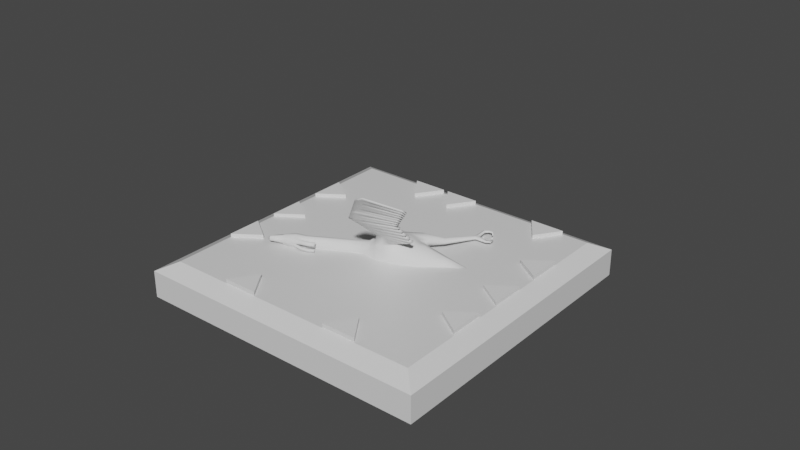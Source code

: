 # Source: bird_4Clue.blend  (saved by Blender 2.81.16; exported with 4.5.12 LTS)
import bpy
from mathutils import Matrix  # noqa: F401  (used for matrix-valued properties, if any)

bpy.ops.wm.read_factory_settings(use_empty=True)
scene = bpy.context.scene
scene.name = 'Scene'

# ---- collections
col_collection = bpy.data.collections.new('Collection'); scene.collection.children.link(col_collection)

# ---- materials (node trees are filled in below, after node groups)
mat_material = bpy.data.materials.new('Material')
mat_material.alpha_threshold = 0.0
mat_material.use_transparent_shadow = False
mat_material.line_color = (0.0, 0.0, 0.0, 1.0)

# ---- material node trees
mat_material.use_nodes = True; mat_material.node_tree.nodes.clear()
_N = mat_material.node_tree.nodes; _L = mat_material.node_tree.links
n0 = _N.new('ShaderNodeOutputMaterial'); n0.name = 'Material Output'; n0.location = (300, 300)
n1 = _N.new('ShaderNodeBsdfPrincipled'); n1.name = 'Principled BSDF'; n1.location = (10, 300)
n1.distribution = 'GGX'
n1.subsurface_method = 'BURLEY'
n1.inputs[2].default_value = 0.4
n1.inputs[3].default_value = 1.45
n1.inputs[27].default_value = (0.0, 0.0, 0.0, 1.0)
n1.inputs[28].default_value = 1.0
_L.new(n1.outputs[0], n0.inputs[0])
n0.is_active_output = True

# ---- world
world_world = bpy.data.worlds.new('World'); scene.world = world_world
world_world.use_nodes = True; world_world.node_tree.nodes.clear()
_N = world_world.node_tree.nodes; _L = world_world.node_tree.links
n0 = _N.new('ShaderNodeOutputWorld'); n0.name = 'World Output'; n0.location = (300, 300)
n1 = _N.new('ShaderNodeBackground'); n1.name = 'Background'; n1.location = (10, 300)
n1.inputs[0].default_value = (0.05088, 0.05088, 0.05088, 1.0)
_L.new(n1.outputs[0], n0.inputs[0])
n0.is_active_output = True
world_world.color = (0.05088, 0.05088, 0.05088)
world_world.use_sun_shadow = False
world_world.sun_shadow_jitter_overblur = 0.0

# ---- meshes
me_cube = bpy.data.meshes.new('Cube')
me_cube.from_pydata([(0.9997, 0.9976, 0.08051), (0.9997, 0.9976, -0.1002), (0.9997, -1.002, 0.08051), (0.9997, -1.002, -0.1002), (-1.0, 0.9976, 0.08051), (-1.0, 0.9976, -0.1002), (-1.0, -1.002, 0.08051), (-1.0, -1.002, -0.1002), (0.8862, -0.8889, 0.1382), (-0.8868, -0.8889, 0.1382), (0.8862, 0.8841, 0.1382), (-0.8868, 0.8841, 0.1382)], [], [(6, 2, 8, 9), (3, 2, 6, 7), (7, 6, 4, 5), (5, 1, 3, 7), (1, 0, 2, 3), (5, 4, 0, 1), (10, 11, 9, 8), (4, 6, 9, 11), (2, 0, 10, 8), (0, 4, 11, 10)])
_uv = me_cube.uv_layers.new(name='UVMap')
_uv.uv.foreach_set('vector', [0.625, 1.0, 0.625, 0.75, 0.625, 0.75, 0.625, 1.0, 0.375, 0.75, 0.625, 0.75, 0.625, 1.0, 0.375, 1.0, 0.375, 0.0, 0.625, 0.0, 0.625, 0.25, 0.375, 0.25, 0.125, 0.5, 0.375, 0.5, 0.375, 0.75, 0.125, 0.75, 0.375, 0.5, 0.625, 0.5, 0.625, 0.75, 0.375, 0.75, 0.375, 0.25, 0.625, 0.25, 0.625, 0.5, 0.375, 0.5, 0.625, 0.5, 0.875, 0.5, 0.875, 0.75, 0.625, 0.75, 0.625, 0.25, 0.625, 0.0, 0.625, 0.0, 0.625, 0.25, 0.625, 0.75, 0.625, 0.5, 0.625, 0.5, 0.625, 0.75, 0.625, 0.5, 0.625, 0.25, 0.625, 0.25, 0.625, 0.5])
me_cube.materials.append(mat_material)
me_cube.use_remesh_preserve_volume = False
me_cube.use_remesh_preserve_attributes = False
me_cube.use_mirror_vertex_groups = False
me_cube.update()
me_cube_064 = bpy.data.meshes.new('Cube.064')
me_cube_064.from_pydata([(1.418, 4.462, -1.538), (0.5814, 0.6387, -1.327), (0.7166, 0.2243, -1.43), (0.6548, -0.243, -1.498), (0.534, -0.9749, -1.482), (0.256, -1.676, -1.206), (-0.277, -2.091, -1.329), (-1.103, -2.794, -1.204), (0.3957, 0.7297, -1.622), (0.4332, 0.3507, -1.965), (0.39, -0.2514, -2.171), (0.3079, -0.7603, -2.096), (0.05906, -1.122, -2.125), (-0.2234, -1.597, -1.857), (-1.281, -2.758, -1.493), (0.08898, 0.8961, -1.674), (-0.2359, 0.5596, -1.878), (-0.4546, 0.2624, -2.082), (-0.7904, -0.5369, -2.127), (-1.063, -1.318, -2.045), (-1.18, -1.844, -1.949), (-1.568, -2.745, -1.529), (-0.08612, 0.9969, -1.439), (-0.4674, 0.6385, -1.781), (-0.7007, 0.3402, -1.947), (-1.166, -0.5371, -1.986), (-1.489, -1.278, -1.658), (-1.645, -1.856, -1.514), (-1.777, -2.659, -1.297), (1.255, 4.492, -1.755), (0.9893, 4.564, -1.756), (0.8577, 4.609, -1.618), (-0.7778, 0.4893, -2.68), (-1.063, 0.1969, -2.686), (-3.491, 1.671, -5.844), (-0.8499, 0.5604, -2.59), (-1.135, 0.266, -2.596), (-3.529, 1.71, -5.852), (0.5552, -1.895, -1.536), (0.2373, -1.927, -1.334), (-0.05727, -2.131, -1.426), (0.5803, -1.93, -1.814), (0.2917, -2.006, -1.923), (-0.02895, -2.131, -1.783), (0.05735, 0.4724, -2.029), (0.2565, 0.8033, -1.708), (-1.425, -2.752, -1.511), (-0.6949, -1.727, -1.902), (-0.529, -1.244, -2.184), (-0.305, -0.6579, -2.253), (-0.1131, -0.1622, -2.253), (1.124, 4.527, -1.774), (0.2316, -2.956, -1.461), (0.08891, -2.919, -1.396), (-0.06872, -2.954, -1.476), (0.2457, -2.98, -1.662), (0.1135, -2.959, -1.727), (-0.0498, -2.953, -1.64), (0.82, -4.563, -1.278), (0.7157, -4.581, -1.243), (0.6381, -4.625, -1.289), (0.838, -4.571, -1.399), (0.745, -4.596, -1.442), (0.6471, -4.625, -1.394), (0.8895, -5.562, -1.191), (0.893, -5.547, -1.187), (0.8938, -5.534, -1.192), (0.9056, -5.578, -1.338), (0.9104, -5.563, -1.345), (0.9115, -5.546, -1.337), (0.7534, -4.822, -1.368), (0.8427, -4.776, -1.419), (0.814, -4.762, -1.219), (0.7461, -4.821, -1.262), (0.9294, -4.732, -1.378), (0.912, -4.725, -1.257), (1.155, -5.189, -1.449), (1.15, -5.128, -1.029), (1.26, -5.133, -1.455), (1.208, -5.16, -1.479), (1.117, -5.158, -1.05), (1.199, -5.109, -1.048), (0.1783, -5.054, -1.403), (0.1744, -5.053, -1.33), (0.2975, -5.146, -1.31), (0.3004, -5.148, -1.383), (0.1178, -5.32, -1.384), (0.1165, -5.314, -1.324), (0.2366, -5.272, -1.315), (0.2381, -5.278, -1.375), (0.3495, -5.496, -1.326), (0.348, -5.492, -1.305), (0.3609, -5.447, -1.307), (0.3628, -5.451, -1.329), (-1.192, -2.776, -1.349), (-0.254, -1.84, -1.594), (0.4179, -0.8646, -1.789), (0.5221, -0.247, -1.834), (0.5743, 0.2882, -1.698), (0.4881, 0.6846, -1.475), (1.337, 4.477, -1.647), (-0.04311, -2.131, -1.605), (0.5678, -1.912, -1.675), (-0.05926, -2.954, -1.558), (0.2387, -2.968, -1.561), (0.6426, -4.625, -1.341), (0.829, -4.567, -1.339), (1.253, -5.133, -1.389), (0.9033, -5.575, -1.322), (0.9095, -5.546, -1.321), (0.7498, -4.822, -1.315), (0.9207, -4.729, -1.317), (1.156, -5.173, -1.361), (1.126, -5.158, -1.129), (0.1763, -5.054, -1.366), (0.299, -5.147, -1.346), (0.1171, -5.317, -1.354), (0.2374, -5.275, -1.345), (0.3487, -5.494, -1.315), (0.3618, -5.449, -1.318), (1.215, -5.115, -1.129), (0.8976, -5.536, -1.209), (0.8911, -5.563, -1.206), (0.8352, -4.775, -1.316), (1.2, -5.151, -1.349), (1.17, -5.135, -1.163), (0.9083, -5.56, -1.319), (0.8988, -5.55, -1.213), (1.036, -5.55, -1.439), (1.069, -5.638, -1.438), (1.057, -5.595, -1.459), (1.059, -5.632, -1.389), (1.032, -5.551, -1.386), (1.049, -5.588, -1.377), (1.261, -5.425, -1.451), (1.204, -5.417, -1.426), (1.313, -5.435, -1.425), (1.303, -5.434, -1.365), (1.206, -5.412, -1.35), (1.251, -5.419, -1.337), (1.261, -5.425, -1.093), (1.2, -5.404, -1.01), (1.16, -5.407, -1.032), (1.249, -5.417, -1.023), (1.17, -5.407, -1.1), (1.218, -5.411, -1.125), (1.012, -5.605, -1.096), (0.9942, -5.558, -1.036), (0.9878, -5.529, -1.106), (1.01, -5.563, -1.119), (0.9768, -5.526, -1.054), (1.007, -5.6, -1.046), (-3.933, 1.399, -6.097), (-1.795, 1.603, -3.998), (-3.895, 1.361, -6.089), (-1.878, 1.685, -3.969), (-1.623, 1.947, -3.963), (-1.539, 1.864, -3.991), (1.092, 3.986, -1.679), (0.9279, 4.038, -1.703), (0.8411, 4.072, -1.591), (1.194, 3.962, -1.539), (1.012, 4.011, -1.697), (1.143, 3.974, -1.609), (1.455, 5.059, -1.537), (1.362, 5.088, -1.684), (1.216, 5.136, -1.649), (1.154, 5.171, -1.575), (1.305, 5.103, -1.692), (1.413, 5.066, -1.634), (1.373, 5.852, -1.567), (1.356, 5.853, -1.54), (1.401, 5.844, -1.593), (1.558, 5.816, -1.511), (1.532, 5.818, -1.567), (1.545, 5.816, -1.548), (1.528, 5.872, -1.523), (1.527, 5.855, -1.556), (1.42, 5.897, -1.56), (1.41, 5.91, -1.539), (1.438, 5.861, -1.591), (1.35, 5.476, -1.611), (1.31, 5.484, -1.587), (1.273, 5.498, -1.545), (1.395, 5.464, -1.636), (1.494, 5.458, -1.508), (1.468, 5.459, -1.554), (1.439, 5.468, -1.588), (1.347, 5.086, -1.581), (1.338, 5.087, -1.516), (1.374, 5.498, -1.527), (1.383, 5.492, -1.57), (1.433, 5.476, -1.55), (1.429, 5.482, -1.512), (1.554, 5.857, -1.51), (1.544, 5.851, -1.546), (1.257, 5.22, -1.615), (1.21, 5.237, -1.56), (1.307, 5.203, -1.645), (1.359, 5.186, -1.662), (1.337, 5.216, -1.532), (1.346, 5.21, -1.578), (0.3785, 1.836, -1.647), (0.2656, 1.895, -1.497), (0.5806, 1.739, -1.614), (0.7036, 1.688, -1.426), (0.4867, 1.783, -1.661), (0.6419, 1.714, -1.52), (0.8573, 2.986, -1.66), (0.9638, 2.954, -1.507), (0.7739, 3.016, -1.686), (0.9105, 2.97, -1.584), (0.6842, 3.05, -1.686), (0.5909, 3.092, -1.564), (-1.04, -0.4147, -2.12), (-2.049, -0.9825, -2.635), (-2.698, -0.1876, -4.038), (-2.779, -0.1059, -4.007), (-1.977, -1.052, -2.725), (-0.9085, -0.4562, -2.192), (-1.648, 1.322, -3.735), (-1.502, 1.041, -3.473), (-1.356, 0.7595, -3.211), (-1.21, 0.4782, -2.949), (-1.468, 1.67, -3.689), (-1.314, 1.393, -3.414), (-1.159, 1.115, -3.14), (-1.004, 0.8378, -2.865), (-1.283, 0.5498, -2.871), (-1.432, 0.8335, -3.145), (-1.58, 1.117, -3.42), (-1.729, 1.401, -3.694), (-0.9302, 0.7643, -2.943), (-1.082, 1.039, -3.205), (-1.235, 1.314, -3.467), (-1.387, 1.589, -3.729), (-2.536, -0.3705, -3.75), (-2.415, -0.5183, -3.528), (-2.253, -0.7162, -3.229), (-2.129, -0.8668, -3.003), (-2.202, -0.7956, -2.925), (-2.328, -0.6434, -3.162), (-2.491, -0.444, -3.471), (-2.614, -0.2946, -3.704), (-3.632, 1.391, -5.827), (-3.37, 1.422, -5.566), (-3.107, 1.452, -5.305), (-2.845, 1.482, -5.043), (-2.582, 1.513, -4.782), (-2.32, 1.543, -4.52), (-2.057, 1.573, -4.259), (-2.134, 1.649, -4.235), (-2.391, 1.613, -4.501), (-2.648, 1.578, -4.767), (-2.905, 1.542, -5.033), (-3.162, 1.506, -5.299), (-3.419, 1.471, -5.565), (-3.676, 1.435, -5.831), (-3.247, 1.695, -5.612), (-3.003, 1.719, -5.381), (-2.759, 1.744, -5.149), (-2.515, 1.768, -4.918), (-2.271, 1.792, -4.686), (-2.027, 1.816, -4.454), (-1.783, 1.84, -4.223), (-1.861, 1.918, -4.199), (-2.099, 1.888, -4.435), (-2.338, 1.858, -4.671), (-2.576, 1.829, -4.908), (-2.814, 1.799, -5.144), (-3.053, 1.769, -5.38), (-3.291, 1.74, -5.616), (-3.946, -0.3476, -5.234), (-3.711, -0.317, -5.008), (-3.529, -0.294, -4.834), (-3.296, -0.2638, -4.61), (-3.116, -0.2412, -4.439), (-2.886, -0.2113, -4.218), (-2.961, -0.135, -4.191), (-3.185, -0.1702, -4.416), (-3.359, -0.1982, -4.592), (-3.587, -0.2338, -4.821), (-3.764, -0.2621, -5.0), (-3.993, -0.298, -5.23), (-2.065, -0.9631, -2.665), (-2.177, -0.8263, -2.878), (-1.993, -1.032, -2.754), (-2.103, -0.898, -2.956), (-2.349, -0.6172, -3.203), (-2.47, -0.4702, -3.431), (-2.398, -0.5392, -3.496), (-2.27, -0.6954, -3.261), (-2.758, -0.1298, -3.969), (-2.635, -0.2707, -3.743), (-2.68, -0.2085, -4.005), (-2.555, -0.3496, -3.783), (-2.995, -0.1403, -4.225), (-3.152, -0.1649, -4.383), (-3.086, -0.2373, -4.41), (-2.917, -0.2153, -4.247), (-3.387, -0.2025, -4.62), (-3.559, -0.2294, -4.793), (-3.501, -0.2905, -4.808), (-3.323, -0.2674, -4.636), (-3.786, -0.2657, -5.022), (-3.956, -0.2924, -5.193), (-3.903, -0.3418, -5.192), (-3.737, -0.3204, -5.033), (-4.121, -0.3696, -5.401), (-4.162, -0.3253, -5.401), (-4.348, -0.3545, -5.588), (-4.195, -0.3305, -5.434), (-4.31, -0.3939, -5.582), (-4.154, -0.3738, -5.433), (-1.137, 0.3376, -2.817), (-0.9272, 0.6991, -2.728), (-1.209, 0.4079, -2.734), (-0.854, 0.6268, -2.812), (-2.144, -1.133, -2.852), (-2.216, -1.062, -2.768), (-1.283, 0.6189, -3.08), (-1.082, 0.9765, -3.002), (-1.358, 0.6917, -3.008), (-1.006, 0.9018, -3.074), (-2.286, -0.9591, -3.113), (-2.36, -0.8871, -3.04), (-1.429, 0.9002, -3.342), (-1.236, 1.254, -3.277), (-1.506, 0.9754, -3.282), (-1.159, 1.177, -3.336), (-2.429, -0.7849, -3.375), (-2.505, -0.7113, -3.313), (-1.575, 1.182, -3.604), (-1.391, 1.531, -3.551), (-1.655, 1.259, -3.557), (-1.311, 1.452, -3.598), (-2.571, -0.612, -3.635), (-2.648, -0.5369, -3.584), (-1.803, 1.543, -3.831), (-1.463, 1.727, -3.86), (-1.722, 1.463, -3.866), (-1.546, 1.809, -3.826), (-2.713, -0.4466, -3.891), (-2.792, -0.3678, -3.852), (-1.926, 1.588, -4.128), (-1.661, 1.852, -4.107), (-2.887, -0.367, -4.124), (-2.006, 1.667, -4.102), (-1.742, 1.933, -4.081), (-2.965, -0.2881, -4.096), (-2.188, 1.558, -4.39), (-2.263, 1.631, -4.368), (-1.905, 1.828, -4.339), (-1.98, 1.903, -4.317), (-3.097, -0.3939, -4.325), (-3.169, -0.3202, -4.3), (-2.451, 1.528, -4.651), (-2.52, 1.596, -4.634), (-2.149, 1.804, -4.57), (-2.219, 1.873, -4.553), (-3.301, -0.4208, -4.506), (-3.367, -0.3524, -4.486), (-2.713, 1.497, -4.913), (-2.777, 1.56, -4.9), (-2.393, 1.78, -4.802), (-2.457, 1.844, -4.79), (-3.492, -0.4615, -4.697), (-3.553, -0.3985, -4.682), (-2.976, 1.467, -5.174), (-3.034, 1.524, -5.166), (-2.637, 1.756, -5.033), (-2.695, 1.814, -5.026), (-3.69, -0.4945, -4.878), (-3.746, -0.4369, -4.868), (-3.238, 1.437, -5.435), (-3.291, 1.489, -5.432), (-2.881, 1.731, -5.265), (-2.934, 1.784, -5.262), (-3.889, -0.5324, -5.063), (-3.94, -0.4803, -5.058), (-3.501, 1.406, -5.697), (-3.548, 1.453, -5.698), (-3.125, 1.707, -5.496), (-3.172, 1.755, -5.498), (-4.11, -0.5566, -5.259), (-4.154, -0.5096, -5.257), (-3.805, 1.417, -5.964), (-3.41, 1.725, -5.734), (-3.763, 1.376, -5.958), (-3.369, 1.683, -5.728), (-4.297, -0.5864, -5.435), (-4.337, -0.545, -5.439), (1.242, 4.451, -1.749), (1.4, 4.422, -1.538), (1.115, 4.485, -1.768), (1.321, 4.437, -1.644), (0.9844, 4.521, -1.752), (0.8564, 4.565, -1.616), (0.1757, 3.644, -1.515), (0.2673, 3.604, -1.692), (0.2137, 3.629, -1.499), (0.304, 3.587, -1.676), (0.4433, 4.255, -1.525), (0.4126, 4.27, -1.538), (0.5029, 4.229, -1.715), (0.5325, 4.212, -1.702), (0.279, 3.929, -1.516), (0.3351, 3.904, -1.708), (0.244, 3.944, -1.531), (0.3688, 3.886, -1.694), (1.377, 4.493, -1.176), (0.5367, 0.6724, -0.9285), (0.6383, 0.2834, -0.7311), (0.5545, -0.1674, -0.6022), (0.4266, -0.8939, -0.5232), (0.203, -1.636, -0.7329), (-0.3516, -2.035, -0.6632), (-1.143, -2.764, -0.8486), (0.2925, 0.8076, -0.7007), (0.2467, 0.4914, -0.2999), (0.1483, -0.06912, -0.0124), (0.0752, -0.5848, -0.01789), (-0.1806, -0.9414, 0.01523), (-0.4062, -1.459, -0.2253), (-1.379, -2.684, -0.6153), (-2.184, -4.056, -1.024), (-0.01485, 0.9744, -0.7465), (-0.3829, 0.6705, -0.5654), (-0.6465, 0.4071, -0.3684), (-0.9989, -0.3797, -0.266), (-1.261, -1.169, -0.2758), (-1.364, -1.705, -0.3068), (-1.667, -2.671, -0.6459), (-0.1323, 1.032, -1.027), (-0.586, 0.7279, -0.7224), (-0.8555, 0.4569, -0.5652), (-1.334, -0.4102, -0.4841), (-1.591, -1.201, -0.7483), (-1.722, -1.797, -0.8244), (-1.818, -2.628, -0.9291), (1.171, 4.556, -1.008), (0.9133, 4.621, -1.077), (0.816, 4.64, -1.246), (-1.089, 0.7241, 0.09851), (-1.374, 0.4314, 0.08979), (-1.138, 0.7779, -0.01569), (-1.423, 0.4833, -0.02381), (0.4185, -1.792, -0.3144), (0.1522, -1.863, -0.5732), (-0.1593, -2.054, -0.515), (0.3811, -1.779, -0.03553), (0.07415, -1.842, 0.01905), (-0.2101, -1.994, -0.1657), (-0.1317, 0.615, -0.3414), (0.1394, 0.8916, -0.6616), (-1.523, -2.677, -0.6306), (-0.8783, -1.589, -0.2647), (-0.7694, -1.062, -0.03716), (-0.5552, -0.4692, -0.01882), (-0.3589, 0.0233, -0.05807), (1.04, 4.59, -1.024), (1.431, 4.475, -1.353), (0.5243, -0.9463, -0.9966), (0.2578, -1.685, -0.964), (0.6471, -0.2157, -1.045), (0.7203, 0.2423, -1.075), (0.5953, 0.6387, -1.123), (-1.084, -2.805, -1.02), (-0.2771, -2.088, -0.9899), (-0.1967, 1.074, -1.248), (-1.853, -2.615, -1.122), (-1.765, -1.804, -1.18), (-1.66, -1.231, -1.217), (-1.425, -0.5643, -1.247), (-1.067, 0.1097, -1.264), (-0.7156, 0.6668, -1.272), (0.7658, 4.649, -1.442), (0.09964, -2.857, -0.2817), (-0.02461, -2.833, -0.3818), (-0.1966, -2.858, -0.3334), (0.0686, -2.847, -0.08096), (-0.07427, -2.818, -0.05056), (-0.2142, -2.829, -0.1718), (0.6837, -4.46, -0.06147), (0.5893, -4.486, -0.1148), (0.5029, -4.523, -0.08114), (0.6746, -4.448, 0.06005), (0.5739, -4.467, 0.08532), (0.4885, -4.505, 0.02216), (0.7522, -5.459, 0.03509), (0.7568, -5.444, 0.02958), (0.7567, -5.431, 0.0327), (0.7352, -5.449, 0.1832), (0.7388, -5.433, 0.1879), (0.7419, -5.418, 0.1777), (0.5943, -4.702, 0.05283), (0.6712, -4.646, 0.1136), (0.6871, -4.667, -0.08637), (0.6104, -4.719, -0.05034), (0.7655, -4.608, 0.08606), (0.7753, -4.622, -0.03533), (0.9611, -5.043, 0.2796), (1.05, -5.052, -0.135), (1.063, -4.984, 0.2993), (1.007, -5.008, 0.3161), (1.012, -5.079, -0.1169), (1.094, -5.029, -0.1096), (0.02135, -4.936, -0.001488), (0.03366, -4.947, -0.07262), (0.1564, -5.04, -0.0495), (0.1432, -5.03, 0.02161), (-0.03839, -5.202, 0.01093), (-0.02643, -5.206, -0.04764), (0.09338, -5.164, -0.03655), (0.08167, -5.16, 0.02214), (0.1969, -5.381, 0.03586), (0.2003, -5.381, 0.01408), (0.2131, -5.336, 0.01218), (0.2101, -5.336, 0.03401), (-1.261, -2.724, -0.7319), (-0.3827, -1.743, -0.445), (0.2479, -0.7364, -0.2711), (0.3511, -0.118, -0.3074), (0.4418, 0.3881, -0.5157), (0.4141, 0.7404, -0.8147), (1.274, 4.524, -1.092), (-0.1847, -2.024, -0.3404), (0.3998, -1.786, -0.175), (-0.2054, -2.844, -0.2526), (0.08412, -2.852, -0.1814), (0.4957, -4.514, -0.02949), (0.6792, -4.454, -0.0007108), (1.072, -4.995, 0.2349), (0.7367, -5.449, 0.1661), (0.7434, -5.42, 0.1622), (0.6024, -4.71, 0.001246), (0.7704, -4.615, 0.02537), (0.9815, -5.042, 0.1933), (1.004, -5.066, -0.03972), (0.02751, -4.942, -0.03705), (0.1498, -5.035, -0.01395), (-0.03241, -5.204, -0.01835), (0.08753, -5.162, -0.007206), (0.1986, -5.381, 0.02497), (0.2116, -5.336, 0.02309), (1.092, -5.022, -0.02693), (0.7566, -5.429, 0.05009), (0.7503, -5.457, 0.05069), (0.6864, -4.663, 0.01331), (1.028, -5.021, 0.187), (1.039, -5.037, -0.000293), (0.7425, -5.435, 0.1622), (0.7567, -5.442, 0.05614), (0.8408, -5.403, 0.3038), (0.8712, -5.49, 0.3248), (0.8563, -5.443, 0.3358), (0.8732, -5.492, 0.2747), (0.8484, -5.412, 0.2525), (0.8661, -5.45, 0.253), (1.06, -5.273, 0.3443), (1.01, -5.271, 0.3067), (1.116, -5.287, 0.3323), (1.12, -5.296, 0.2725), (1.028, -5.278, 0.233), (1.075, -5.286, 0.2311), (1.138, -5.333, -0.0004021), (1.098, -5.327, -0.09688), (1.053, -5.327, -0.08432), (1.142, -5.336, -0.0715), (1.049, -5.316, -0.01589), (1.089, -5.315, 0.01941), (0.8917, -5.514, -0.02151), (0.8884, -5.478, -0.09097), (0.8672, -5.438, -0.02998), (0.8849, -5.469, -0.006942), (0.8681, -5.444, -0.08283), (0.8982, -5.517, -0.07169), (1.02, 4.041, -1.033), (0.8552, 4.093, -1.054), (0.7958, 4.106, -1.187), (1.15, 3.996, -1.141), (0.9377, 4.067, -1.037), (1.202, 3.972, -1.336), (0.7734, 4.108, -1.396), (1.085, 4.018, -1.087), (1.425, 5.082, -1.268), (1.302, 5.133, -1.151), (1.169, 5.172, -1.225), (1.125, 5.193, -1.316), (1.246, 5.148, -1.158), (1.446, 5.087, -1.403), (1.103, 5.199, -1.451), (1.362, 5.104, -1.184), (1.353, 5.867, -1.388), (1.342, 5.863, -1.418), (1.375, 5.864, -1.356), (1.342, 5.856, -1.48), (1.545, 5.826, -1.395), (1.507, 5.836, -1.348), (1.556, 5.826, -1.453), (1.524, 5.832, -1.362), (1.514, 5.883, -1.4), (1.524, 5.883, -1.461), (1.506, 5.871, -1.365), (1.401, 5.911, -1.392), (1.397, 5.921, -1.416), (1.402, 5.924, -1.479), (1.411, 5.881, -1.352), (1.314, 5.503, -1.288), (1.28, 5.507, -1.322), (1.254, 5.513, -1.373), (1.244, 5.506, -1.461), (1.352, 5.496, -1.252), (1.477, 5.471, -1.354), (1.441, 5.479, -1.314), (1.502, 5.463, -1.429), (1.406, 5.493, -1.29), (1.325, 5.09, -1.417), (1.31, 5.114, -1.254), (1.316, 5.103, -1.318), (1.364, 5.507, -1.448), (1.356, 5.512, -1.367), (1.356, 5.513, -1.323), (1.425, 5.486, -1.439), (1.409, 5.494, -1.329), (1.412, 5.494, -1.367), (1.542, 5.866, -1.404), (1.524, 5.865, -1.37), (1.552, 5.866, -1.457), (1.217, 5.25, -1.263), (1.185, 5.257, -1.329), (1.162, 5.267, -1.45), (1.26, 5.239, -1.22), (1.306, 5.226, -1.189), (1.323, 5.225, -1.428), (1.313, 5.233, -1.324), (1.312, 5.235, -1.277), (0.2909, 1.902, -0.8645), (0.2148, 1.934, -1.043), (0.4933, 1.805, -0.8354), (0.6538, 1.725, -0.9807), (0.3924, 1.854, -0.8186), (0.7064, 1.696, -1.199), (0.1832, 1.949, -1.279), (0.5733, 1.765, -0.9081), (0.7763, 3.047, -0.937), (0.9131, 2.992, -1.055), (0.6898, 3.079, -0.935), (0.9673, 2.965, -1.277), (0.5172, 3.134, -1.342), (0.8446, 3.019, -0.996), (0.6029, 3.112, -0.9605), (0.5395, 3.131, -1.105), (-1.238, -0.265, -0.3477), (-2.346, -0.7583, 0.01918), (-2.297, -0.8102, 0.1328), (-1.127, -0.2915, -0.2427), (-1.569, 0.7496, 0.2632), (-1.55, 1.41, 0.3524), (-1.344, 1.094, 0.1683), (-1.623, 0.8058, 0.1604), (-1.823, 1.128, 0.3446), (-1.29, 1.036, 0.2716), (-1.491, 1.348, 0.4446), (-1.472, 0.5905, 0.1765), (-1.241, 0.9359, 0.07632), (-1.523, 0.6446, 0.06829), (-1.19, 0.88, 0.185), (-2.54, -0.8181, 0.1234), (-1.667, 0.9086, 0.3499), (-1.447, 1.252, 0.2604), (-1.723, 0.9671, 0.2525), (-1.391, 1.192, 0.3581), (-2.737, -0.6029, 0.3245), (-1.653, 1.568, 0.4444), (1.159, 4.514, -1.01), (1.359, 4.453, -1.173), (1.032, 4.548, -1.025), (1.413, 4.434, -1.352), (0.7664, 4.605, -1.438), (1.259, 4.483, -1.091), (0.9086, 4.578, -1.076), (0.8144, 4.597, -1.241), (0.1555, 3.659, -1.335), (0.2053, 3.651, -1.139), (0.1959, 3.642, -1.34), (0.2443, 3.632, -1.143), (0.4257, 4.268, -1.368), (0.3932, 4.285, -1.365), (0.4418, 4.275, -1.168), (0.473, 4.257, -1.171), (0.2613, 3.942, -1.358), (0.2735, 3.95, -1.158), (0.2242, 3.959, -1.354), (0.3092, 3.931, -1.161)], [(674, 658), (660, 657), (446, 444), (668, 666), (672, 669), (671, 673)], [(463, 462, 4, 5), (464, 465, 2, 3), (468, 463, 5, 6), (462, 464, 3, 4), (465, 466, 1, 2), (467, 468, 6, 7), (21, 28, 425), (96, 97, 10, 11), (98, 99, 8, 9), (94, 95, 13, 14), (95, 6, 40, 101), (97, 98, 9, 10), (44, 45, 15, 16), (46, 47, 20, 21), (48, 49, 18, 19), (50, 44, 16, 17), (14, 425, 7, 94), (47, 48, 19, 20), (49, 50, 17, 18), (21, 20, 27, 28), (19, 18, 25, 26), (408, 406, 400, 398), (425, 28, 470), (20, 19, 26, 27), (17, 16, 32, 33), (16, 15, 22, 23), (395, 393, 0, 100), (23, 24, 36, 35), (397, 396, 30, 31), (394, 392, 29, 51), (12, 13, 43, 42), (339, 341, 156, 157), (18, 17, 24, 25), (36, 24, 214, 215), (340, 339, 157, 153), (16, 23, 35, 32), (101, 40, 54, 103), (102, 41, 55, 104), (5, 4, 38, 39), (11, 12, 42, 41), (96, 11, 41, 102), (6, 5, 39, 40), (396, 394, 51, 30), (11, 10, 50, 49), (13, 12, 48, 47), (10, 9, 44, 50), (12, 11, 49, 48), (14, 13, 47, 46), (9, 8, 45, 44), (393, 678, 461, 0), (24, 23, 475, 474), (26, 25, 473, 472), (28, 27, 471, 470), (23, 22, 469, 475), (25, 24, 474, 473), (27, 26, 472, 471), (103, 54, 60, 105), (104, 55, 61, 106), (41, 42, 56, 55), (39, 38, 52, 53), (42, 43, 57, 56), (40, 39, 53, 54), (150, 147, 65, 66), (130, 128, 69, 68), (55, 56, 62, 61), (53, 52, 58, 59), (56, 57, 63, 62), (54, 53, 59, 60), (129, 130, 68, 67), (147, 151, 64, 65), (59, 58, 75, 72), (61, 62, 71, 74), (60, 73, 84, 83), (106, 61, 74, 111), (62, 63, 70, 71), (60, 59, 72, 73), (72, 75, 81, 77), (74, 71, 79, 78), (71, 70, 76, 79), (73, 72, 77, 80), (83, 84, 88, 87), (110, 70, 85, 115), (105, 60, 83, 114), (70, 63, 82, 85), (89, 86, 90, 93), (85, 82, 86, 89), (114, 83, 87, 116), (115, 85, 89, 117), (118, 91, 92, 119), (116, 87, 91, 118), (117, 89, 93, 119), (87, 88, 92, 91), (88, 117, 119, 92), (86, 116, 118, 90), (90, 118, 119, 93), (84, 115, 117, 88), (82, 114, 116, 86), (63, 105, 114, 82), (73, 110, 115, 84), (58, 106, 111, 75), (52, 104, 106, 58), (57, 103, 105, 63), (4, 96, 102, 38), (38, 102, 104, 52), (43, 101, 103, 57), (392, 395, 100, 29), (3, 2, 98, 97), (13, 95, 101, 43), (7, 6, 95, 94), (2, 1, 99, 98), (4, 3, 97, 96), (137, 139, 124, 107), (138, 112, 124, 139), (68, 69, 109, 126), (135, 76, 112, 138), (110, 112, 76, 70), (124, 112, 110, 123), (124, 123, 111, 107), (78, 107, 111, 74), (136, 137, 107, 78), (68, 126, 108, 67), (111, 120, 81, 75), (120, 111, 123, 125), (113, 125, 123, 110), (80, 113, 110, 73), (144, 145, 125, 113), (140, 120, 125, 145), (142, 144, 113, 80), (65, 127, 121, 66), (65, 64, 122, 127), (146, 122, 64, 151), (67, 108, 131, 129), (69, 128, 132, 109), (109, 132, 133, 126), (108, 126, 133, 131), (136, 134, 130, 129), (134, 135, 128, 130), (79, 76, 135, 134), (78, 79, 134, 136), (129, 131, 137, 136), (128, 135, 138, 132), (132, 138, 139, 133), (131, 133, 139, 137), (120, 140, 143, 81), (150, 148, 144, 142), (146, 140, 145, 149), (148, 149, 145, 144), (77, 81, 143, 141), (80, 77, 141, 142), (121, 127, 149, 148), (122, 146, 149, 127), (66, 121, 148, 150), (140, 146, 151, 143), (141, 143, 151, 147), (142, 141, 147, 150), (387, 386, 152, 37), (341, 338, 155, 156), (389, 387, 37, 34), (24, 17, 219, 214), (388, 389, 34, 154), (208, 211, 163, 158), (209, 648, 582, 161), (212, 210, 162, 159), (210, 208, 158, 162), (213, 212, 159, 160), (211, 209, 161, 163), (649, 213, 160, 583), (476, 31, 167, 591), (51, 29, 165, 168), (100, 0, 164, 169), (30, 51, 168, 166), (29, 100, 169, 165), (0, 461, 590, 164), (31, 30, 166, 167), (182, 181, 172, 170), (183, 182, 170, 171), (611, 183, 171, 596), (199, 198, 168, 165), (186, 185, 173, 175), (185, 615, 599, 173), (187, 186, 175, 174), (195, 194, 176, 177), (194, 628, 602, 176), (171, 170, 178, 179), (172, 181, 184, 180), (596, 171, 179, 606), (631, 197, 183, 611), (197, 196, 182, 183), (196, 198, 181, 182), (165, 169, 186, 187), (164, 590, 615, 185), (169, 164, 185, 186), (620, 606, 179, 190), (200, 201, 188, 189), (199, 201, 191, 184), (179, 178, 191, 190), (634, 620, 190, 200), (172, 180, 178, 170), (184, 191, 178, 180), (187, 192, 188, 165), (617, 189, 193, 623), (189, 188, 192, 193), (602, 623, 193, 176), (176, 193, 192, 177), (187, 174, 177, 192), (173, 599, 628, 194), (175, 173, 194, 195), (175, 195, 177, 174), (617, 634, 200, 189), (165, 188, 201, 199), (190, 191, 201, 200), (166, 168, 198, 196), (167, 166, 196, 197), (591, 167, 197, 631), (184, 181, 198, 199), (469, 22, 203, 643), (99, 1, 205, 207), (22, 15, 202, 203), (45, 8, 204, 206), (15, 45, 206, 202), (1, 466, 642, 205), (8, 99, 207, 204), (643, 203, 213, 649), (207, 205, 209, 211), (203, 202, 212, 213), (206, 204, 208, 210), (202, 206, 210, 212), (205, 642, 648, 209), (204, 207, 211, 208), (214, 219, 218, 215), (17, 33, 218, 219), (313, 311, 257, 244), (347, 155, 217, 349), (228, 223, 239, 240), (154, 34, 37, 152), (334, 230, 242, 337), (322, 228, 240, 325), (218, 33, 36, 215), (325, 324, 238, 241), (337, 336, 236, 243), (315, 316, 228, 227), (321, 322, 229, 226), (327, 328, 230, 225), (333, 334, 231, 224), (314, 317, 232, 223), (320, 323, 233, 222), (326, 329, 234, 221), (332, 335, 235, 220), (285, 287, 223, 228), (320, 222, 238, 324), (332, 220, 236, 336), (317, 315, 227, 232), (323, 321, 226, 233), (329, 327, 225, 234), (335, 333, 224, 235), (369, 254, 281, 373), (357, 252, 279, 361), (344, 250, 277, 346), (356, 248, 275, 360), (368, 246, 273, 372), (349, 346, 277, 278), (361, 360, 275, 280), (373, 372, 273, 282), (344, 345, 264, 250), (350, 352, 263, 249), (356, 358, 262, 248), (362, 364, 261, 247), (368, 370, 260, 246), (374, 376, 259, 245), (380, 382, 258, 244), (345, 348, 265, 264), (352, 353, 266, 263), (358, 359, 267, 262), (364, 365, 268, 261), (370, 371, 269, 260), (376, 377, 270, 259), (382, 383, 271, 258), (348, 347, 251, 265), (353, 351, 252, 266), (359, 357, 253, 267), (365, 363, 254, 268), (371, 369, 255, 269), (377, 375, 256, 270), (383, 381, 257, 271), (36, 33, 286, 284), (314, 223, 287, 318), (316, 319, 285, 228), (318, 319, 284, 286), (242, 230, 221, 237), (241, 238, 222, 229), (291, 288, 229, 222), (221, 230, 289, 290), (326, 330, 291, 222), (328, 229, 288, 331), (330, 290, 289, 331), (217, 155, 153, 216), (243, 236, 220, 231), (340, 153, 294, 342), (292, 294, 153, 155), (295, 293, 231, 220), (338, 343, 292, 155), (342, 294, 292, 343), (279, 252, 249, 276), (297, 298, 249, 252), (278, 277, 250, 251), (251, 250, 299, 296), (350, 249, 298, 354), (351, 355, 297, 252), (354, 355, 296, 299), (281, 254, 247, 274), (301, 302, 247, 254), (300, 303, 248, 253), (280, 275, 248, 253), (362, 247, 302, 366), (363, 367, 301, 254), (366, 367, 300, 303), (283, 256, 245, 272), (245, 256, 305, 306), (282, 273, 246, 255), (307, 304, 255, 246), (374, 245, 306, 378), (375, 379, 305, 256), (378, 379, 304, 307), (380, 244, 308, 384), (309, 308, 244, 257), (385, 384, 308, 309), (381, 256, 283, 385), (310, 312, 154, 152), (388, 154, 312, 390), (386, 257, 311, 391), (390, 312, 310, 391), (287, 285, 319, 318), (36, 284, 319, 316), (33, 314, 318, 286), (32, 35, 315, 317), (33, 32, 317, 314), (35, 36, 316, 315), (232, 227, 321, 323), (223, 320, 324, 239), (223, 232, 323, 320), (227, 228, 322, 321), (240, 239, 324, 325), (229, 322, 325, 241), (291, 330, 331, 288), (230, 328, 331, 289), (221, 290, 330, 326), (233, 226, 327, 329), (222, 233, 329, 326), (226, 229, 328, 327), (234, 225, 333, 335), (221, 332, 336, 237), (221, 234, 335, 332), (225, 230, 334, 333), (242, 237, 336, 337), (231, 334, 337, 243), (295, 342, 343, 293), (231, 293, 343, 338), (220, 340, 342, 295), (224, 231, 338, 341), (220, 235, 339, 340), (235, 224, 341, 339), (156, 155, 347, 348), (157, 156, 348, 345), (153, 157, 345, 344), (217, 216, 346, 349), (153, 344, 346, 216), (251, 347, 349, 278), (298, 297, 355, 354), (251, 296, 355, 351), (250, 350, 354, 299), (265, 251, 351, 353), (264, 265, 353, 352), (250, 264, 352, 350), (266, 252, 357, 359), (263, 266, 359, 358), (249, 263, 358, 356), (279, 276, 360, 361), (249, 356, 360, 276), (253, 357, 361, 280), (302, 301, 367, 366), (253, 300, 367, 363), (248, 362, 366, 303), (267, 253, 363, 365), (262, 267, 365, 364), (248, 262, 364, 362), (268, 254, 369, 371), (261, 268, 371, 370), (247, 261, 370, 368), (281, 274, 372, 373), (247, 368, 372, 274), (255, 369, 373, 282), (306, 305, 379, 378), (255, 304, 379, 375), (246, 374, 378, 307), (269, 255, 375, 377), (260, 269, 377, 376), (246, 260, 376, 374), (257, 381, 385, 309), (283, 272, 384, 385), (245, 380, 384, 272), (270, 256, 381, 383), (259, 270, 383, 382), (245, 259, 382, 380), (313, 390, 391, 311), (152, 386, 391, 310), (244, 388, 390, 313), (244, 258, 389, 388), (258, 271, 387, 389), (271, 257, 386, 387), (158, 163, 395, 392), (161, 582, 678, 393), (159, 162, 394, 396), (162, 158, 392, 394), (160, 159, 396, 397), (163, 161, 393, 395), (583, 160, 397, 679), (400, 401, 399, 398), (409, 407, 399, 401), (406, 409, 401, 400), (407, 408, 398, 399), (31, 476, 403, 404), (679, 397, 405, 402), (397, 31, 404, 405), (476, 679, 402, 403), (404, 403, 408, 407), (402, 405, 409, 406), (405, 404, 407, 409), (403, 402, 406, 408), (463, 415, 414, 462), (464, 413, 412, 465), (468, 416, 415, 463), (462, 414, 413, 464), (465, 412, 411, 466), (467, 417, 416, 468), (425, 424, 519, 417), (521, 421, 420, 522), (523, 419, 418, 524), (519, 424, 423, 520), (520, 526, 449, 416), (522, 420, 419, 523), (453, 427, 426, 454), (455, 432, 431, 456), (457, 430, 429, 458), (459, 428, 427, 453), (425, 432, 455, 424), (456, 431, 430, 457), (458, 429, 428, 459), (432, 439, 438, 431), (430, 437, 436, 429), (693, 683, 685, 691), (425, 439, 432), (431, 438, 437, 430), (428, 444, 443, 427), (427, 434, 433, 426), (680, 525, 410, 676), (434, 445, 446, 435), (682, 442, 441, 681), (677, 460, 440, 675), (422, 451, 452, 423), (429, 436, 435, 428), (446, 654, 653, 435), (427, 443, 445, 434), (526, 528, 479, 449), (527, 529, 480, 450), (415, 448, 447, 414), (421, 450, 451, 422), (521, 527, 450, 421), (416, 449, 448, 415), (681, 441, 460, 677), (421, 458, 459, 420), (423, 456, 457, 422), (420, 459, 453, 419), (422, 457, 458, 421), (424, 455, 456, 423), (419, 453, 454, 418), (676, 410, 461, 678), (435, 474, 475, 434), (437, 472, 473, 436), (439, 470, 471, 438), (434, 475, 469, 433), (436, 473, 474, 435), (438, 471, 472, 437), (528, 530, 485, 479), (529, 531, 486, 480), (450, 480, 481, 451), (448, 478, 477, 447), (451, 481, 482, 452), (449, 479, 478, 448), (575, 491, 490, 572), (555, 493, 494, 553), (480, 486, 487, 481), (478, 484, 483, 477), (481, 487, 488, 482), (479, 485, 484, 478), (554, 492, 493, 555), (572, 490, 489, 576), (484, 497, 500, 483), (486, 499, 496, 487), (485, 508, 509, 498), (531, 536, 499, 486), (487, 496, 495, 488), (485, 498, 497, 484), (497, 502, 506, 500), (499, 503, 504, 496), (496, 504, 501, 495), (498, 505, 502, 497), (508, 512, 513, 509), (535, 540, 510, 495), (530, 539, 508, 485), (495, 510, 507, 488), (514, 518, 515, 511), (510, 514, 511, 507), (539, 541, 512, 508), (540, 542, 514, 510), (543, 544, 517, 516), (541, 543, 516, 512), (542, 544, 518, 514), (512, 516, 517, 513), (513, 517, 544, 542), (511, 515, 543, 541), (515, 518, 544, 543), (509, 513, 542, 540), (507, 511, 541, 539), (488, 507, 539, 530), (498, 509, 540, 535), (483, 500, 536, 531), (477, 483, 531, 529), (482, 488, 530, 528), (414, 447, 527, 521), (447, 477, 529, 527), (452, 482, 528, 526), (675, 440, 525, 680), (413, 522, 523, 412), (423, 452, 526, 520), (417, 519, 520, 416), (412, 523, 524, 411), (414, 521, 522, 413), (562, 532, 549, 564), (563, 564, 549, 537), (493, 551, 534, 494), (560, 563, 537, 501), (535, 495, 501, 537), (549, 548, 535, 537), (549, 532, 536, 548), (503, 499, 536, 532), (561, 503, 532, 562), (493, 492, 533, 551), (536, 500, 506, 545), (545, 550, 548, 536), (538, 535, 548, 550), (505, 498, 535, 538), (569, 538, 550, 570), (565, 570, 550, 545), (567, 505, 538, 569), (490, 491, 546, 552), (490, 552, 547, 489), (571, 576, 489, 547), (492, 554, 556, 533), (494, 534, 557, 553), (534, 551, 558, 557), (533, 556, 558, 551), (561, 554, 555, 559), (559, 555, 553, 560), (504, 559, 560, 501), (503, 561, 559, 504), (554, 561, 562, 556), (553, 557, 563, 560), (557, 558, 564, 563), (556, 562, 564, 558), (545, 506, 568, 565), (575, 567, 569, 573), (571, 574, 570, 565), (573, 569, 570, 574), (502, 566, 568, 506), (505, 567, 566, 502), (546, 573, 574, 552), (547, 552, 574, 571), (491, 575, 573, 546), (565, 568, 576, 571), (566, 572, 576, 568), (567, 575, 572, 566), (435, 653, 656, 428), (645, 577, 584, 650), (646, 580, 582, 648), (651, 578, 581, 647), (647, 581, 577, 645), (652, 579, 578, 651), (650, 584, 580, 646), (649, 583, 579, 652), (476, 591, 588, 442), (460, 589, 586, 440), (525, 592, 585, 410), (441, 587, 589, 460), (440, 586, 592, 525), (410, 585, 590, 461), (442, 588, 587, 441), (609, 593, 595, 608), (610, 594, 593, 609), (611, 596, 594, 610), (633, 586, 589, 632), (614, 600, 597, 613), (613, 597, 599, 615), (616, 598, 600, 614), (627, 603, 601, 626), (626, 601, 602, 628), (594, 605, 604, 593), (595, 607, 612, 608), (596, 606, 605, 594), (631, 611, 610, 630), (630, 610, 609, 629), (629, 609, 608, 632), (586, 616, 614, 592), (585, 613, 615, 590), (592, 614, 613, 585), (620, 621, 605, 606), (635, 619, 618, 636), (633, 612, 622, 636), (605, 621, 622, 604), (634, 635, 621, 620), (595, 593, 604, 607), (612, 607, 604, 622), (616, 586, 618, 624), (617, 623, 625, 619), (619, 625, 624, 618), (602, 601, 625, 623), (601, 603, 624, 625), (616, 624, 603, 598), (597, 626, 628, 599), (600, 627, 626, 597), (600, 598, 603, 627), (617, 619, 635, 634), (586, 633, 636, 618), (621, 635, 636, 622), (587, 629, 632, 589), (588, 630, 629, 587), (591, 631, 630, 588), (612, 633, 632, 608), (469, 643, 638, 433), (524, 644, 640, 411), (433, 638, 637, 426), (454, 641, 639, 418), (426, 637, 641, 454), (411, 640, 642, 466), (418, 639, 644, 524), (643, 649, 652, 638), (644, 650, 646, 640), (638, 652, 651, 637), (641, 647, 645, 639), (637, 651, 647, 641), (640, 646, 648, 642), (639, 645, 650, 644), (428, 656, 655, 444), (665, 659, 660, 666), (670, 658, 661, 671), (664, 657, 662, 667), (667, 662, 659, 665), (672, 663, 658, 670), (443, 667, 665, 445), (444, 664, 667, 443), (445, 665, 666, 446), (662, 672, 670, 659), (659, 670, 671, 660), (577, 675, 680, 584), (580, 676, 678, 582), (578, 681, 677, 581), (581, 677, 675, 577), (579, 682, 681, 578), (584, 680, 676, 580), (583, 679, 682, 579), (685, 683, 684, 686), (694, 686, 684, 692), (691, 685, 686, 694), (692, 684, 683, 693), (442, 689, 688, 476), (679, 687, 690, 682), (682, 690, 689, 442), (476, 688, 687, 679), (689, 692, 693, 688), (687, 691, 694, 690), (690, 694, 692, 689), (688, 693, 691, 687), (425, 470, 439), (7, 425, 417, 467), (14, 46, 21, 425)])
me_cube_064.polygons.foreach_set('use_smooth', [1, 1, 1, 1, 1, 1, 1, 1, 1, 1, 1, 1, 1, 1, 1, 1, 1, 1, 1, 1, 1, 0, 1, 1, 1, 1, 1, 1, 1, 1, 1, 1, 1, 1, 1, 1, 1, 1, 1, 1, 1, 1, 1, 1, 1, 1, 1, 1, 1, 1, 1, 1, 1, 1, 1, 1, 1, 1, 1, 1, 1, 1, 1, 1, 1, 1, 1, 1, 1, 1, 1, 1, 1, 1, 1, 1, 1, 1, 1, 1, 1, 1, 1, 1, 1, 1, 1, 1, 1, 1, 1, 1, 1, 1, 1, 1, 1, 1, 1, 1, 1, 1, 1, 1, 1, 1, 1, 1, 1, 1, 1, 1, 1, 1, 1, 1, 1, 1, 1, 1, 1, 1, 1, 1, 1, 1, 1, 1, 1, 1, 1, 1, 1, 1, 1, 1, 1, 1, 1, 1, 1, 1, 1, 1, 1, 1, 1, 1, 1, 1, 1, 1, 1, 1, 1, 1, 1, 1, 1, 1, 1, 1, 1, 1, 1, 1, 1, 1, 1, 1, 1, 1, 1, 1, 1, 1, 1, 1, 1, 1, 1, 1, 1, 1, 1, 1, 1, 1, 1, 1, 1, 1, 1, 1, 1, 1, 1, 1, 1, 1, 1, 1, 1, 1, 1, 1, 1, 1, 1, 1, 1, 1, 1, 1, 1, 1, 1, 1, 1, 1, 1, 1, 1, 1, 1, 1, 1, 1, 1, 1, 1, 1, 1, 1, 1, 1, 1, 1, 1, 1, 1, 1, 1, 1, 1, 1, 1, 1, 1, 1, 1, 1, 1, 1, 1, 1, 1, 1, 1, 1, 1, 1, 1, 1, 1, 1, 1, 1, 1, 1, 1, 1, 1, 1, 1, 1, 1, 1, 1, 1, 1, 1, 1, 1, 1, 1, 1, 1, 1, 1, 1, 1, 1, 1, 1, 1, 1, 1, 1, 1, 1, 1, 1, 1, 1, 1, 1, 1, 1, 1, 1, 0, 1, 1, 1, 1, 1, 1, 1, 1, 1, 1, 1, 1, 1, 1, 1, 1, 1, 1, 1, 1, 1, 1, 1, 1, 1, 1, 1, 1, 1, 1, 1, 1, 1, 1, 1, 1, 1, 1, 1, 1, 1, 1, 1, 1, 1, 1, 1, 1, 1, 1, 1, 1, 1, 1, 1, 1, 1, 1, 1, 1, 1, 1, 1, 1, 1, 1, 1, 1, 1, 1, 1, 1, 1, 1, 1, 1, 1, 1, 1, 1, 1, 1, 1, 1, 1, 1, 1, 1, 1, 1, 1, 1, 1, 1, 1, 1, 1, 1, 1, 1, 1, 1, 1, 1, 1, 1, 1, 1, 1, 1, 1, 0, 1, 1, 1, 0, 1, 1, 1, 1, 1, 1, 1, 1, 1, 1, 1, 1, 1, 1, 1, 1, 1, 1, 1, 1, 1, 0, 1, 1, 1, 1, 1, 1, 1, 1, 1, 1, 1, 1, 1, 1, 1, 1, 1, 1, 1, 1, 1, 1, 1, 1, 1, 1, 1, 1, 1, 1, 1, 1, 1, 1, 1, 1, 1, 1, 1, 1, 1, 1, 1, 1, 1, 1, 1, 1, 1, 1, 1, 1, 1, 1, 1, 1, 1, 1, 1, 1, 1, 1, 1, 1, 1, 1, 1, 1, 1, 1, 1, 1, 1, 1, 1, 1, 1, 1, 1, 1, 1, 1, 1, 1, 1, 1, 1, 1, 1, 1, 1, 1, 1, 1, 1, 1, 1, 1, 1, 1, 1, 1, 1, 1, 1, 1, 1, 1, 1, 1, 1, 1, 1, 1, 1, 1, 1, 1, 1, 1, 1, 1, 1, 1, 1, 1, 1, 1, 1, 1, 1, 1, 1, 1, 1, 1, 1, 1, 1, 1, 1, 1, 1, 1, 1, 1, 1, 1, 1, 1, 1, 1, 1, 1, 1, 1, 1, 1, 1, 1, 1, 1, 1, 1, 1, 1, 1, 1, 1, 1, 1, 1, 1, 1, 1, 1, 1, 1, 1, 1, 1, 1, 1, 1, 1, 1, 1, 1, 1, 1, 1, 1, 1, 1, 1, 1, 1, 1, 1, 1, 1, 1, 1, 1, 1, 1, 1, 1, 1, 1, 1, 1, 1, 1, 1, 1, 1, 1, 1, 1, 1, 1, 1, 1, 1, 1, 0, 1, 1, 1, 0, 1, 1, 1])
_uv = me_cube_064.uv_layers.new(name='UVMap')
_uv.uv.foreach_set('vector', [0.6875, 0.375, 0.6875, 0.5, 0.625, 0.5, 0.625, 0.375, 0.6875, 0.625, 0.6875, 0.75, 0.625, 0.75, 0.625, 0.625, 0.6875, 0.25, 0.6875, 0.375, 0.625, 0.375, 0.625, 0.25, 0.6875, 0.5, 0.6875, 0.625, 0.625, 0.625, 0.625, 0.5, 0.6875, 0.75, 0.6875, 0.875, 0.625, 0.875, 0.625, 0.75, 0.6875, 0.125, 0.6875, 0.25, 0.625, 0.25, 0.625, 0.125, 0.375, 0.125, 0.25, 0.125, 0.3125, 0.0, 0.5625, 0.5, 0.5625, 0.625, 0.5, 0.625, 0.5, 0.5, 0.5625, 0.75, 0.5625, 0.875, 0.5, 0.875, 0.5, 0.75, 0.5625, 0.125, 0.5625, 0.25, 0.5, 0.25, 0.5, 0.125, 0.5625, 0.25, 0.625, 0.25, 0.625, 0.25, 0.5625, 0.25, 0.5625, 0.625, 0.5625, 0.75, 0.5, 0.75, 0.5, 0.625, 0.4375, 0.75, 0.4375, 0.875, 0.375, 0.875, 0.375, 0.75, 0.4375, 0.125, 0.4375, 0.25, 0.375, 0.25, 0.375, 0.125, 0.4375, 0.375, 0.4375, 0.5, 0.375, 0.5, 0.375, 0.375, 0.4375, 0.625, 0.4375, 0.75, 0.375, 0.75, 0.375, 0.625, 0.5, 0.125, 0.5625, 0.0, 0.625, 0.125, 0.5625, 0.125, 0.4375, 0.25, 0.4375, 0.375, 0.375, 0.375, 0.375, 0.25, 0.4375, 0.5, 0.4375, 0.625, 0.375, 0.625, 0.375, 0.5, 0.375, 0.125, 0.375, 0.25, 0.25, 0.25, 0.25, 0.125, 0.375, 0.375, 0.375, 0.5, 0.25, 0.5, 0.25, 0.375, 0.0, 0.0, 0.0, 0.0, 0.0, 0.0, 0.0, 0.0, 0.3125, 0.0, 0.25, 0.125, 0.1875, 0.125, 0.375, 0.25, 0.375, 0.375, 0.25, 0.375, 0.25, 0.25, 0.375, 0.625, 0.375, 0.75, 0.375, 0.75, 0.375, 0.625, 0.375, 0.75, 0.375, 0.875, 0.25, 0.875, 0.25, 0.75, 0.5625, 0.875, 0.625, 0.875, 0.625, 0.875, 0.5625, 0.875, 0.25, 0.75, 0.25, 0.625, 0.25, 0.625, 0.25, 0.75, 0.25, 0.875, 0.375, 0.875, 0.375, 0.875, 0.25, 0.875, 0.4375, 0.875, 0.5, 0.875, 0.5, 0.875, 0.4375, 0.875, 0.5, 0.375, 0.5, 0.25, 0.5, 0.25, 0.5, 0.375, 0.375, 0.75, 0.25, 0.75, 0.25, 0.75, 0.375, 0.75, 0.375, 0.5, 0.375, 0.625, 0.25, 0.625, 0.25, 0.5, 0.25, 0.625, 0.25, 0.625, 0.25, 0.625, 0.25, 0.625, 0.375, 0.625, 0.375, 0.75, 0.375, 0.75, 0.375, 0.625, 0.375, 0.75, 0.25, 0.75, 0.25, 0.75, 0.375, 0.75, 0.5625, 0.25, 0.625, 0.25, 0.625, 0.25, 0.5625, 0.25, 0.5625, 0.5, 0.5, 0.5, 0.5, 0.5, 0.5625, 0.5, 0.625, 0.375, 0.625, 0.5, 0.625, 0.5, 0.625, 0.375, 0.5, 0.5, 0.5, 0.375, 0.5, 0.375, 0.5, 0.5, 0.5625, 0.5, 0.5, 0.5, 0.5, 0.5, 0.5625, 0.5, 0.625, 0.25, 0.625, 0.375, 0.625, 0.375, 0.625, 0.25, 0.375, 0.875, 0.4375, 0.875, 0.4375, 0.875, 0.375, 0.875, 0.5, 0.5, 0.5, 0.625, 0.4375, 0.625, 0.4375, 0.5, 0.5, 0.25, 0.5, 0.375, 0.4375, 0.375, 0.4375, 0.25, 0.5, 0.625, 0.5, 0.75, 0.4375, 0.75, 0.4375, 0.625, 0.5, 0.375, 0.5, 0.5, 0.4375, 0.5, 0.4375, 0.375, 0.5, 0.125, 0.5, 0.25, 0.4375, 0.25, 0.4375, 0.125, 0.5, 0.75, 0.5, 0.875, 0.4375, 0.875, 0.4375, 0.75, 0.625, 0.875, 0.6875, 0.875, 0.6875, 0.875, 0.625, 0.875, 0.25, 0.625, 0.25, 0.75, 0.1875, 0.75, 0.1875, 0.625, 0.25, 0.375, 0.25, 0.5, 0.1875, 0.5, 0.1875, 0.375, 0.25, 0.125, 0.25, 0.25, 0.1875, 0.25, 0.1875, 0.125, 0.25, 0.75, 0.25, 0.875, 0.1875, 0.875, 0.1875, 0.75, 0.25, 0.5, 0.25, 0.625, 0.1875, 0.625, 0.1875, 0.5, 0.25, 0.25, 0.25, 0.375, 0.1875, 0.375, 0.1875, 0.25, 0.5625, 0.25, 0.625, 0.25, 0.625, 0.25, 0.5625, 0.25, 0.5625, 0.5, 0.5, 0.5, 0.5, 0.5, 0.5625, 0.5, 0.5, 0.5, 0.5, 0.375, 0.5, 0.375, 0.5, 0.5, 0.625, 0.375, 0.625, 0.5, 0.625, 0.5, 0.625, 0.375, 0.5, 0.375, 0.5, 0.25, 0.5, 0.25, 0.5, 0.375, 0.625, 0.25, 0.625, 0.375, 0.625, 0.375, 0.625, 0.25, 0.625, 0.25, 0.625, 0.375, 0.625, 0.375, 0.625, 0.25, 0.5, 0.375, 0.5, 0.25, 0.5, 0.25, 0.5, 0.375, 0.5, 0.5, 0.5, 0.375, 0.5, 0.375, 0.5, 0.5, 0.625, 0.375, 0.625, 0.5, 0.625, 0.5, 0.625, 0.375, 0.5, 0.375, 0.5, 0.25, 0.5, 0.25, 0.5, 0.375, 0.625, 0.25, 0.625, 0.375, 0.625, 0.375, 0.625, 0.25, 0.5, 0.5, 0.5, 0.375, 0.5, 0.375, 0.5, 0.5, 0.625, 0.375, 0.625, 0.5, 0.625, 0.5, 0.625, 0.375, 0.625, 0.375, 0.625, 0.5, 0.625, 0.5, 0.625, 0.375, 0.5, 0.5, 0.5, 0.375, 0.5, 0.375, 0.5, 0.5, 0.625, 0.25, 0.625, 0.25, 0.625, 0.25, 0.625, 0.25, 0.5625, 0.5, 0.5, 0.5, 0.5, 0.5, 0.5625, 0.5, 0.5, 0.375, 0.5, 0.25, 0.5, 0.25, 0.5, 0.375, 0.625, 0.25, 0.625, 0.375, 0.625, 0.375, 0.625, 0.25, 0.625, 0.375, 0.625, 0.5, 0.625, 0.5, 0.625, 0.375, 0.5, 0.5, 0.5, 0.375, 0.5, 0.375, 0.5, 0.5, 0.5, 0.375, 0.5, 0.25, 0.5, 0.25, 0.5, 0.375, 0.625, 0.25, 0.625, 0.375, 0.625, 0.375, 0.625, 0.25, 0.625, 0.25, 0.625, 0.25, 0.625, 0.25, 0.625, 0.25, 0.5625, 0.25, 0.5, 0.25, 0.5, 0.25, 0.5625, 0.25, 0.5625, 0.25, 0.625, 0.25, 0.625, 0.25, 0.5625, 0.25, 0.5, 0.25, 0.5, 0.25, 0.5, 0.25, 0.5, 0.25, 0.5, 0.25, 0.5, 0.25, 0.5, 0.25, 0.5, 0.25, 0.5, 0.25, 0.5, 0.25, 0.5, 0.25, 0.5, 0.25, 0.5625, 0.25, 0.625, 0.25, 0.625, 0.25, 0.5625, 0.25, 0.5625, 0.25, 0.5, 0.25, 0.5, 0.25, 0.5625, 0.25, 0.5625, 0.25, 0.625, 0.25, 0.625, 0.25, 0.5625, 0.25, 0.5625, 0.25, 0.625, 0.25, 0.625, 0.25, 0.5625, 0.25, 0.5625, 0.25, 0.5, 0.25, 0.5, 0.25, 0.5625, 0.25, 0.625, 0.25, 0.625, 0.25, 0.625, 0.25, 0.625, 0.25, 0.625, 0.25, 0.5625, 0.25, 0.5625, 0.25, 0.625, 0.25, 0.5, 0.25, 0.5625, 0.25, 0.5625, 0.25, 0.5, 0.25, 0.5, 0.25, 0.5625, 0.25, 0.5625, 0.25, 0.5, 0.25, 0.625, 0.25, 0.5625, 0.25, 0.5625, 0.25, 0.625, 0.25, 0.5, 0.25, 0.5625, 0.25, 0.5625, 0.25, 0.5, 0.25, 0.5, 0.25, 0.5625, 0.25, 0.5625, 0.25, 0.5, 0.25, 0.625, 0.25, 0.5625, 0.25, 0.5625, 0.25, 0.625, 0.25, 0.625, 0.5, 0.5625, 0.5, 0.5625, 0.5, 0.625, 0.5, 0.625, 0.5, 0.5625, 0.5, 0.5625, 0.5, 0.625, 0.5, 0.5, 0.25, 0.5625, 0.25, 0.5625, 0.25, 0.5, 0.25, 0.625, 0.5, 0.5625, 0.5, 0.5625, 0.5, 0.625, 0.5, 0.625, 0.5, 0.5625, 0.5, 0.5625, 0.5, 0.625, 0.5, 0.5, 0.25, 0.5625, 0.25, 0.5625, 0.25, 0.5, 0.25, 0.5, 0.875, 0.5625, 0.875, 0.5625, 0.875, 0.5, 0.875, 0.625, 0.625, 0.625, 0.75, 0.5625, 0.75, 0.5625, 0.625, 0.5, 0.25, 0.5625, 0.25, 0.5625, 0.25, 0.5, 0.25, 0.625, 0.125, 0.625, 0.25, 0.5625, 0.25, 0.5625, 0.125, 0.625, 0.75, 0.625, 0.875, 0.5625, 0.875, 0.5625, 0.75, 0.625, 0.5, 0.625, 0.625, 0.5625, 0.625, 0.5625, 0.5, 0.0, 0.0, 0.0, 0.0, 0.0, 0.0, 0.0, 0.0, 0.0, 0.0, 0.0, 0.0, 0.0, 0.0, 0.0, 0.0, 0.5, 0.375, 0.5, 0.25, 0.0, 0.0, 0.0, 0.0, 0.5, 0.25, 0.5, 0.25, 0.0, 0.0, 0.0, 0.0, 0.5625, 0.25, 0.0, 0.0, 0.5, 0.25, 0.5, 0.25, 0.0, 0.0, 0.0, 0.0, 0.5625, 0.25, 0.0, 0.0, 0.0, 0.0, 0.0, 0.0, 0.0, 0.0, 0.0, 0.0, 0.5, 0.5, 0.0, 0.0, 0.0, 0.0, 0.5, 0.5, 0.5, 0.5, 0.0, 0.0, 0.0, 0.0, 0.5, 0.5, 0.5, 0.375, 0.0, 0.0, 0.0, 0.0, 0.5, 0.5, 0.5625, 0.5, 0.0, 0.0, 0.625, 0.5, 0.625, 0.5, 0.0, 0.0, 0.5625, 0.5, 0.0, 0.0, 0.0, 0.0, 0.0, 0.0, 0.0, 0.0, 0.0, 0.0, 0.5625, 0.25, 0.625, 0.25, 0.0, 0.0, 0.5625, 0.25, 0.625, 0.25, 0.0, 0.0, 0.0, 0.0, 0.0, 0.0, 0.0, 0.0, 0.0, 0.0, 0.0, 0.0, 0.0, 0.0, 0.0, 0.0, 0.625, 0.25, 0.0, 0.0, 0.0, 0.0, 0.625, 0.25, 0.625, 0.375, 0.0, 0.0, 0.0, 0.0, 0.625, 0.25, 0.625, 0.375, 0.625, 0.5, 0.0, 0.0, 0.0, 0.0, 0.0, 0.0, 0.0, 0.0, 0.625, 0.5, 0.625, 0.5, 0.5, 0.5, 0.0, 0.0, 0.0, 0.0, 0.5, 0.5, 0.5, 0.25, 0.5, 0.25, 0.0, 0.0, 0.0, 0.0, 0.0, 0.0, 0.0, 0.0, 0.0, 0.0, 0.0, 0.0, 0.0, 0.0, 0.0, 0.0, 0.0, 0.0, 0.0, 0.0, 0.5, 0.5, 0.5, 0.375, 0.5, 0.375, 0.5, 0.5, 0.5, 0.375, 0.5, 0.25, 0.5, 0.25, 0.5, 0.375, 0.5, 0.375, 0.5, 0.25, 0.5, 0.25, 0.5, 0.375, 0.5, 0.5, 0.5, 0.375, 0.5, 0.375, 0.5, 0.5, 0.5, 0.5, 0.0, 0.0, 0.0, 0.0, 0.5, 0.5, 0.5, 0.25, 0.5, 0.25, 0.0, 0.0, 0.0, 0.0, 0.0, 0.0, 0.0, 0.0, 0.0, 0.0, 0.0, 0.0, 0.0, 0.0, 0.0, 0.0, 0.0, 0.0, 0.0, 0.0, 0.0, 0.0, 0.0, 0.0, 0.625, 0.5, 0.625, 0.5, 0.625, 0.25, 0.0, 0.0, 0.0, 0.0, 0.625, 0.25, 0.0, 0.0, 0.0, 0.0, 0.0, 0.0, 0.0, 0.0, 0.0, 0.0, 0.0, 0.0, 0.0, 0.0, 0.0, 0.0, 0.625, 0.375, 0.625, 0.5, 0.625, 0.5, 0.625, 0.375, 0.625, 0.25, 0.625, 0.375, 0.625, 0.375, 0.625, 0.25, 0.0, 0.0, 0.0, 0.0, 0.0, 0.0, 0.0, 0.0, 0.0, 0.0, 0.0, 0.0, 0.0, 0.0, 0.0, 0.0, 0.625, 0.25, 0.0, 0.0, 0.0, 0.0, 0.625, 0.25, 0.0, 0.0, 0.0, 0.0, 0.625, 0.5, 0.625, 0.5, 0.625, 0.375, 0.625, 0.5, 0.625, 0.5, 0.625, 0.375, 0.625, 0.25, 0.625, 0.375, 0.625, 0.375, 0.625, 0.25, 0.25, 0.75, 0.25, 0.625, 0.25, 0.625, 0.25, 0.75, 0.25, 0.75, 0.25, 0.625, 0.25, 0.625, 0.25, 0.75, 0.375, 0.75, 0.25, 0.75, 0.25, 0.75, 0.375, 0.75, 0.25, 0.625, 0.375, 0.625, 0.375, 0.625, 0.25, 0.625, 0.375, 0.625, 0.375, 0.75, 0.375, 0.75, 0.375, 0.625, 0.5, 0.875, 0.5625, 0.875, 0.5625, 0.875, 0.5, 0.875, 0.625, 0.875, 0.6875, 0.875, 0.6875, 0.875, 0.625, 0.875, 0.375, 0.875, 0.4375, 0.875, 0.4375, 0.875, 0.375, 0.875, 0.4375, 0.875, 0.5, 0.875, 0.5, 0.875, 0.4375, 0.875, 0.25, 0.875, 0.375, 0.875, 0.375, 0.875, 0.25, 0.875, 0.5625, 0.875, 0.625, 0.875, 0.625, 0.875, 0.5625, 0.875, 0.1875, 0.875, 0.25, 0.875, 0.25, 0.875, 0.1875, 0.875, 0.1875, 0.875, 0.25, 0.875, 0.25, 0.875, 0.1875, 0.875, 0.4375, 0.875, 0.5, 0.875, 0.5, 0.875, 0.4375, 0.875, 0.5625, 0.875, 0.625, 0.875, 0.625, 0.875, 0.5625, 0.875, 0.375, 0.875, 0.4375, 0.875, 0.4375, 0.875, 0.375, 0.875, 0.5, 0.875, 0.5625, 0.875, 0.5625, 0.875, 0.5, 0.875, 0.625, 0.875, 0.6875, 0.875, 0.6875, 0.875, 0.625, 0.875, 0.25, 0.875, 0.375, 0.875, 0.375, 0.875, 0.25, 0.875, 0.375, 0.875, 0.4375, 0.875, 0.4375, 0.875, 0.375, 0.875, 0.25, 0.875, 0.375, 0.875, 0.375, 0.875, 0.25, 0.875, 0.1875, 0.875, 0.25, 0.875, 0.25, 0.875, 0.1875, 0.875, 0.2925, 0.5119, 0.4375, 0.875, 0.4375, 0.875, 0.5, 0.875, 0.5625, 0.875, 0.625, 0.875, 0.625, 0.875, 0.5625, 0.875, 0.625, 0.875, 0.6875, 0.875, 0.6875, 0.875, 0.625, 0.875, 0.5, 0.875, 0.5625, 0.875, 0.5625, 0.875, 0.5, 0.875, 0.5625, 0.875, 0.625, 0.875, 0.625, 0.875, 0.5625, 0.875, 0.625, 0.875, 0.6875, 0.875, 0.6875, 0.875, 0.625, 0.875, 0.25, 0.875, 0.375, 0.875, 0.375, 0.875, 0.25, 0.875, 0.4375, 0.875, 0.4375, 0.875, 0.0, 0.0, 0.0, 0.0, 0.1875, 0.875, 0.25, 0.875, 0.25, 0.875, 0.1875, 0.875, 0.1875, 0.875, 0.25, 0.875, 0.25, 0.875, 0.1875, 0.875, 0.25, 0.875, 0.375, 0.875, 0.375, 0.875, 0.25, 0.875, 0.375, 0.875, 0.4375, 0.875, 0.4375, 0.875, 0.375, 0.875, 0.5, 0.875, 0.5625, 0.875, 0.5625, 0.875, 0.5, 0.875, 0.625, 0.875, 0.6875, 0.875, 0.6875, 0.875, 0.625, 0.875, 0.5625, 0.875, 0.625, 0.875, 0.625, 0.875, 0.5625, 0.875, 0.09375, 0.4375, 0.1875, 0.875, 0.25, 0.875, 0.125, 0.4375, 0.1038, 0.3631, 0.1556, 0.3631, 0.0, 0.0, 0.0, 0.0, 0.2925, 0.5119, 0.1556, 0.3631, 0.1875, 0.4375, 0.25, 0.4375, 0.25, 0.875, 0.375, 0.875, 0.1875, 0.4375, 0.125, 0.4375, 0.07781, 0.3631, 0.09375, 0.4375, 0.125, 0.4375, 0.1038, 0.3631, 0.4375, 0.875, 0.0, 0.0, 0.375, 0.875, 0.375, 0.875, 0.0, 0.0, 0.1875, 0.4375, 0.375, 0.875, 0.0, 0.0, 0.5, 0.875, 0.0, 0.0, 0.0, 0.0, 0.5, 0.875, 0.0, 0.0, 0.0, 0.0, 0.0, 0.0, 0.0, 0.0, 0.0, 0.0, 0.0, 0.0, 0.0, 0.0, 0.0, 0.0, 0.6875, 0.875, 0.0, 0.0, 0.0, 0.0, 0.625, 0.875, 0.625, 0.875, 0.0, 0.0, 0.0, 0.0, 0.5625, 0.875, 0.5, 0.875, 0.5, 0.875, 0.5625, 0.875, 0.0, 0.0, 0.625, 0.875, 0.6875, 0.875, 0.6875, 0.875, 0.625, 0.875, 0.5625, 0.875, 0.625, 0.875, 0.625, 0.875, 0.5625, 0.875, 0.5625, 0.875, 0.5625, 0.875, 0.5625, 0.875, 0.5, 0.875, 0.0, 0.0, 0.07781, 0.3631, 0.1038, 0.3631, 0.0, 0.0, 0.5, 0.875, 0.0, 0.0, 0.1556, 0.3631, 0.2925, 0.5119, 0.125, 0.4375, 0.1875, 0.4375, 0.1556, 0.3631, 0.1038, 0.3631, 0.375, 0.875, 0.4375, 0.875, 0.4375, 0.875, 0.375, 0.875, 0.25, 0.875, 0.375, 0.875, 0.375, 0.875, 0.25, 0.875, 0.1875, 0.875, 0.25, 0.875, 0.25, 0.875, 0.1875, 0.875, 0.25, 0.4375, 0.4375, 0.875, 0.4375, 0.875, 0.2925, 0.5119, 0.1875, 0.875, 0.25, 0.875, 0.25, 0.875, 0.1875, 0.875, 0.5625, 0.875, 0.625, 0.875, 0.625, 0.875, 0.5625, 0.875, 0.25, 0.875, 0.375, 0.875, 0.375, 0.875, 0.25, 0.875, 0.4375, 0.875, 0.5, 0.875, 0.5, 0.875, 0.4375, 0.875, 0.375, 0.875, 0.4375, 0.875, 0.4375, 0.875, 0.375, 0.875, 0.625, 0.875, 0.6875, 0.875, 0.6875, 0.875, 0.625, 0.875, 0.5, 0.875, 0.5625, 0.875, 0.5625, 0.875, 0.5, 0.875, 0.1875, 0.875, 0.25, 0.875, 0.25, 0.875, 0.1875, 0.875, 0.5625, 0.875, 0.625, 0.875, 0.625, 0.875, 0.5625, 0.875, 0.25, 0.875, 0.375, 0.875, 0.375, 0.875, 0.25, 0.875, 0.4375, 0.875, 0.5, 0.875, 0.5, 0.875, 0.4375, 0.875, 0.375, 0.875, 0.4375, 0.875, 0.4375, 0.875, 0.375, 0.875, 0.625, 0.875, 0.6875, 0.875, 0.6875, 0.875, 0.625, 0.875, 0.5, 0.875, 0.5625, 0.875, 0.5625, 0.875, 0.5, 0.875, 0.25, 0.625, 0.375, 0.625, 0.375, 0.625, 0.25, 0.625, 0.375, 0.625, 0.375, 0.625, 0.375, 0.625, 0.375, 0.625, 0.0, 0.0, 0.0, 0.0, 0.0, 0.0, 0.375, 0.625, 0.25, 0.625, 0.25, 0.625, 0.25, 0.625, 0.25, 0.625, 0.25, 0.625, 0.375, 0.625, 0.375, 0.625, 0.25, 0.625, 0.0, 0.0, 0.375, 0.75, 0.25, 0.75, 0.0, 0.0, 0.25, 0.625, 0.25, 0.625, 0.25, 0.625, 0.25, 0.625, 0.25, 0.625, 0.25, 0.625, 0.25, 0.625, 0.25, 0.625, 0.375, 0.625, 0.375, 0.625, 0.25, 0.625, 0.25, 0.625, 0.25, 0.625, 0.375, 0.625, 0.375, 0.625, 0.25, 0.625, 0.25, 0.625, 0.375, 0.625, 0.375, 0.625, 0.25, 0.625, 0.25, 0.75, 0.25, 0.625, 0.25, 0.625, 0.25, 0.75, 0.25, 0.75, 0.25, 0.625, 0.25, 0.625, 0.25, 0.75, 0.25, 0.75, 0.25, 0.625, 0.25, 0.625, 0.25, 0.75, 0.25, 0.75, 0.25, 0.625, 0.25, 0.625, 0.25, 0.75, 0.375, 0.625, 0.375, 0.75, 0.375, 0.75, 0.375, 0.625, 0.375, 0.625, 0.375, 0.75, 0.375, 0.75, 0.375, 0.625, 0.375, 0.625, 0.375, 0.75, 0.375, 0.75, 0.375, 0.625, 0.375, 0.625, 0.375, 0.75, 0.375, 0.75, 0.375, 0.625, 0.0, 0.0, 0.0, 0.0, 0.375, 0.625, 0.25, 0.625, 0.375, 0.625, 0.375, 0.625, 0.375, 0.625, 0.375, 0.625, 0.375, 0.625, 0.375, 0.625, 0.375, 0.625, 0.375, 0.625, 0.375, 0.75, 0.25, 0.75, 0.25, 0.75, 0.375, 0.75, 0.375, 0.75, 0.25, 0.75, 0.25, 0.75, 0.375, 0.75, 0.375, 0.75, 0.25, 0.75, 0.25, 0.75, 0.375, 0.75, 0.375, 0.75, 0.25, 0.75, 0.25, 0.75, 0.375, 0.75, 0.25, 0.625, 0.25, 0.625, 0.25, 0.625, 0.25, 0.625, 0.25, 0.625, 0.25, 0.625, 0.25, 0.625, 0.25, 0.625, 0.375, 0.625, 0.375, 0.625, 0.375, 0.625, 0.375, 0.625, 0.375, 0.625, 0.375, 0.625, 0.375, 0.625, 0.375, 0.625, 0.375, 0.625, 0.375, 0.625, 0.375, 0.625, 0.375, 0.625, 0.25, 0.625, 0.375, 0.625, 0.375, 0.625, 0.25, 0.625, 0.25, 0.625, 0.375, 0.625, 0.375, 0.625, 0.25, 0.625, 0.25, 0.625, 0.375, 0.625, 0.375, 0.625, 0.25, 0.625, 0.375, 0.625, 0.375, 0.75, 0.375, 0.75, 0.375, 0.625, 0.375, 0.625, 0.375, 0.75, 0.375, 0.75, 0.375, 0.625, 0.375, 0.625, 0.375, 0.75, 0.375, 0.75, 0.375, 0.625, 0.375, 0.625, 0.375, 0.75, 0.375, 0.75, 0.375, 0.625, 0.375, 0.625, 0.375, 0.75, 0.375, 0.75, 0.375, 0.625, 0.375, 0.625, 0.375, 0.75, 0.375, 0.75, 0.375, 0.625, 0.375, 0.625, 0.375, 0.75, 0.375, 0.75, 0.375, 0.625, 0.375, 0.75, 0.25, 0.75, 0.25, 0.75, 0.375, 0.75, 0.375, 0.75, 0.25, 0.75, 0.25, 0.75, 0.375, 0.75, 0.375, 0.75, 0.25, 0.75, 0.25, 0.75, 0.375, 0.75, 0.375, 0.75, 0.25, 0.75, 0.25, 0.75, 0.375, 0.75, 0.375, 0.75, 0.25, 0.75, 0.25, 0.75, 0.375, 0.75, 0.375, 0.75, 0.25, 0.75, 0.25, 0.75, 0.375, 0.75, 0.375, 0.75, 0.25, 0.75, 0.25, 0.75, 0.375, 0.75, 0.25, 0.75, 0.25, 0.625, 0.25, 0.625, 0.25, 0.75, 0.25, 0.75, 0.25, 0.625, 0.25, 0.625, 0.25, 0.75, 0.25, 0.75, 0.25, 0.625, 0.25, 0.625, 0.25, 0.75, 0.25, 0.75, 0.25, 0.625, 0.25, 0.625, 0.25, 0.75, 0.25, 0.75, 0.25, 0.625, 0.25, 0.625, 0.25, 0.75, 0.25, 0.75, 0.25, 0.625, 0.25, 0.625, 0.25, 0.75, 0.25, 0.75, 0.25, 0.625, 0.25, 0.625, 0.25, 0.75, 0.25, 0.625, 0.375, 0.625, 0.0, 0.0, 0.0, 0.0, 0.375, 0.625, 0.375, 0.625, 0.0, 0.0, 0.0, 0.0, 0.25, 0.625, 0.0, 0.0, 0.0, 0.0, 0.25, 0.625, 0.0, 0.0, 0.0, 0.0, 0.0, 0.0, 0.0, 0.0, 0.25, 0.625, 0.25, 0.625, 0.375, 0.625, 0.375, 0.625, 0.25, 0.625, 0.375, 0.625, 0.375, 0.625, 0.25, 0.625, 0.0, 0.0, 0.0, 0.0, 0.25, 0.625, 0.375, 0.625, 0.375, 0.625, 0.25, 0.625, 0.0, 0.0, 0.0, 0.0, 0.375, 0.625, 0.0, 0.0, 0.0, 0.0, 0.375, 0.625, 0.25, 0.625, 0.25, 0.625, 0.0, 0.0, 0.0, 0.0, 0.0, 0.0, 0.0, 0.0, 0.0, 0.0, 0.0, 0.0, 0.25, 0.625, 0.25, 0.625, 0.375, 0.625, 0.375, 0.625, 0.25, 0.625, 0.375, 0.625, 0.375, 0.625, 0.25, 0.625, 0.375, 0.625, 0.375, 0.625, 0.0, 0.0, 0.0, 0.0, 0.0, 0.0, 0.0, 0.0, 0.375, 0.625, 0.25, 0.625, 0.0, 0.0, 0.0, 0.0, 0.25, 0.625, 0.375, 0.625, 0.25, 0.625, 0.0, 0.0, 0.0, 0.0, 0.25, 0.625, 0.0, 0.0, 0.0, 0.0, 0.0, 0.0, 0.0, 0.0, 0.25, 0.625, 0.25, 0.625, 0.375, 0.625, 0.375, 0.625, 0.0, 0.0, 0.0, 0.0, 0.375, 0.625, 0.25, 0.625, 0.25, 0.625, 0.375, 0.625, 0.375, 0.625, 0.25, 0.625, 0.25, 0.625, 0.375, 0.625, 0.0, 0.0, 0.0, 0.0, 0.375, 0.625, 0.375, 0.625, 0.0, 0.0, 0.0, 0.0, 0.25, 0.625, 0.0, 0.0, 0.0, 0.0, 0.25, 0.625, 0.0, 0.0, 0.0, 0.0, 0.0, 0.0, 0.0, 0.0, 0.25, 0.625, 0.25, 0.625, 0.375, 0.625, 0.375, 0.625, 0.0, 0.0, 0.0, 0.0, 0.375, 0.625, 0.25, 0.625, 0.0, 0.0, 0.0, 0.0, 0.0, 0.0, 0.0, 0.0, 0.25, 0.625, 0.375, 0.625, 0.375, 0.625, 0.0, 0.0, 0.1875, 0.3125, 0.375, 0.625, 0.0, 0.0, 0.0, 0.0, 0.125, 0.3125, 0.0, 0.0, 0.0, 0.0, 0.25, 0.625, 0.0, 0.0, 0.0, 0.0, 0.0, 0.0, 0.0, 0.0, 0.25, 0.625, 0.25, 0.625, 0.375, 0.625, 0.375, 0.625, 0.375, 0.625, 0.25, 0.625, 0.0, 0.0, 0.0, 0.0, 0.25, 0.625, 0.375, 0.625, 0.375, 0.625, 0.25, 0.625, 0.0, 0.0, 0.0, 0.0, 0.25, 0.625, 0.375, 0.625, 0.375, 0.625, 0.375, 0.625, 0.0, 0.0, 0.0, 0.0, 0.25, 0.625, 0.0, 0.0, 0.0, 0.0, 0.25, 0.625, 0.0, 0.0, 0.0, 0.0, 0.0, 0.0, 0.0, 0.0, 0.375, 0.625, 0.375, 0.625, 0.0, 0.0, 0.1875, 0.3125, 0.0, 0.0, 0.0, 0.0, 0.375, 0.625, 0.0, 0.0, 0.125, 0.3125, 0.1875, 0.3125, 0.0, 0.0, 0.0, 0.0, 0.125, 0.3125, 0.25, 0.625, 0.25, 0.625, 0.125, 0.3125, 0.0, 0.0, 0.0, 0.0, 0.0, 0.0, 0.0, 0.0, 0.375, 0.625, 0.375, 0.625, 0.0, 0.0, 0.0, 0.0, 0.0, 0.0, 0.0, 0.0, 0.0, 0.0, 0.0, 0.0, 0.0, 0.0, 0.0, 0.0, 0.0, 0.0, 0.0, 0.0, 0.0, 0.0, 0.0, 0.0, 0.0, 0.0, 0.0, 0.0, 0.25, 0.625, 0.0, 0.0, 0.0, 0.0, 0.25, 0.625, 0.375, 0.625, 0.375, 0.625, 0.0, 0.0, 0.0, 0.0, 0.375, 0.75, 0.25, 0.75, 0.25, 0.75, 0.375, 0.75, 0.375, 0.625, 0.375, 0.75, 0.375, 0.75, 0.375, 0.625, 0.25, 0.75, 0.25, 0.625, 0.25, 0.625, 0.25, 0.75, 0.375, 0.75, 0.25, 0.75, 0.25, 0.75, 0.375, 0.75, 0.375, 0.625, 0.375, 0.625, 0.375, 0.625, 0.375, 0.625, 0.375, 0.625, 0.375, 0.75, 0.375, 0.75, 0.375, 0.625, 0.25, 0.75, 0.25, 0.625, 0.25, 0.625, 0.25, 0.75, 0.25, 0.625, 0.375, 0.625, 0.375, 0.625, 0.25, 0.625, 0.25, 0.625, 0.25, 0.625, 0.25, 0.625, 0.25, 0.625, 0.0, 0.0, 0.0, 0.0, 0.0, 0.0, 0.0, 0.0, 0.25, 0.625, 0.25, 0.625, 0.0, 0.0, 0.0, 0.0, 0.375, 0.625, 0.0, 0.0, 0.0, 0.0, 0.375, 0.625, 0.375, 0.75, 0.25, 0.75, 0.25, 0.75, 0.375, 0.75, 0.375, 0.625, 0.375, 0.75, 0.375, 0.75, 0.375, 0.625, 0.25, 0.75, 0.25, 0.625, 0.25, 0.625, 0.25, 0.75, 0.375, 0.75, 0.25, 0.75, 0.25, 0.75, 0.375, 0.75, 0.375, 0.625, 0.375, 0.625, 0.375, 0.625, 0.375, 0.625, 0.375, 0.625, 0.375, 0.75, 0.375, 0.75, 0.375, 0.625, 0.25, 0.75, 0.25, 0.625, 0.25, 0.625, 0.25, 0.75, 0.25, 0.625, 0.375, 0.625, 0.375, 0.625, 0.25, 0.625, 0.25, 0.625, 0.25, 0.625, 0.25, 0.625, 0.25, 0.625, 0.0, 0.0, 0.0, 0.0, 0.0, 0.0, 0.0, 0.0, 0.25, 0.625, 0.0, 0.0, 0.0, 0.0, 0.25, 0.625, 0.375, 0.625, 0.375, 0.625, 0.0, 0.0, 0.0, 0.0, 0.25, 0.75, 0.25, 0.625, 0.25, 0.625, 0.25, 0.75, 0.375, 0.625, 0.375, 0.75, 0.375, 0.75, 0.375, 0.625, 0.375, 0.75, 0.25, 0.75, 0.25, 0.75, 0.375, 0.75, 0.25, 0.75, 0.25, 0.625, 0.25, 0.625, 0.25, 0.75, 0.375, 0.75, 0.25, 0.75, 0.25, 0.75, 0.375, 0.75, 0.375, 0.625, 0.375, 0.75, 0.375, 0.75, 0.375, 0.625, 0.25, 0.625, 0.375, 0.625, 0.375, 0.625, 0.25, 0.625, 0.375, 0.625, 0.375, 0.625, 0.375, 0.625, 0.375, 0.625, 0.25, 0.625, 0.25, 0.625, 0.25, 0.625, 0.25, 0.625, 0.0, 0.0, 0.0, 0.0, 0.0, 0.0, 0.0, 0.0, 0.25, 0.625, 0.0, 0.0, 0.0, 0.0, 0.25, 0.625, 0.375, 0.625, 0.375, 0.625, 0.0, 0.0, 0.0, 0.0, 0.25, 0.75, 0.25, 0.625, 0.25, 0.625, 0.25, 0.75, 0.375, 0.75, 0.25, 0.75, 0.25, 0.75, 0.375, 0.75, 0.375, 0.625, 0.375, 0.75, 0.375, 0.75, 0.375, 0.625, 0.25, 0.75, 0.25, 0.625, 0.25, 0.625, 0.25, 0.75, 0.375, 0.75, 0.25, 0.75, 0.25, 0.75, 0.375, 0.75, 0.375, 0.625, 0.375, 0.75, 0.375, 0.75, 0.375, 0.625, 0.25, 0.625, 0.375, 0.625, 0.375, 0.625, 0.25, 0.625, 0.375, 0.625, 0.375, 0.625, 0.375, 0.625, 0.375, 0.625, 0.25, 0.625, 0.25, 0.625, 0.25, 0.625, 0.25, 0.625, 0.0, 0.0, 0.0, 0.0, 0.0, 0.0, 0.0, 0.0, 0.0, 0.0, 0.0, 0.0, 0.0, 0.0, 0.125, 0.3125, 0.0, 0.0, 0.1875, 0.3125, 0.0, 0.0, 0.0, 0.0, 0.25, 0.75, 0.25, 0.625, 0.25, 0.625, 0.25, 0.75, 0.375, 0.75, 0.25, 0.75, 0.25, 0.75, 0.375, 0.75, 0.375, 0.625, 0.375, 0.75, 0.375, 0.75, 0.375, 0.625, 0.25, 0.75, 0.25, 0.625, 0.25, 0.625, 0.25, 0.75, 0.375, 0.75, 0.25, 0.75, 0.25, 0.75, 0.375, 0.75, 0.375, 0.625, 0.375, 0.75, 0.375, 0.75, 0.375, 0.625, 0.25, 0.625, 0.375, 0.625, 0.375, 0.625, 0.25, 0.625, 0.375, 0.625, 0.375, 0.625, 0.375, 0.625, 0.375, 0.625, 0.25, 0.625, 0.25, 0.625, 0.25, 0.625, 0.25, 0.625, 0.0, 0.0, 0.0, 0.0, 0.0, 0.0, 0.0, 0.0, 0.25, 0.625, 0.0, 0.0, 0.0, 0.0, 0.25, 0.625, 0.375, 0.625, 0.375, 0.625, 0.0, 0.0, 0.0, 0.0, 0.25, 0.75, 0.25, 0.625, 0.25, 0.625, 0.25, 0.75, 0.375, 0.75, 0.25, 0.75, 0.25, 0.75, 0.375, 0.75, 0.375, 0.625, 0.375, 0.75, 0.375, 0.75, 0.375, 0.625, 0.0, 0.0, 0.125, 0.3125, 0.125, 0.3125, 0.0, 0.0, 0.25, 0.625, 0.375, 0.625, 0.1875, 0.3125, 0.125, 0.3125, 0.375, 0.625, 0.375, 0.625, 0.1875, 0.3125, 0.375, 0.625, 0.25, 0.75, 0.25, 0.625, 0.25, 0.625, 0.25, 0.75, 0.375, 0.75, 0.25, 0.75, 0.25, 0.75, 0.375, 0.75, 0.375, 0.625, 0.375, 0.75, 0.375, 0.75, 0.375, 0.625, 0.0, 0.0, 0.0, 0.0, 0.0, 0.0, 0.0, 0.0, 0.0, 0.0, 0.0, 0.0, 0.0, 0.0, 0.0, 0.0, 0.375, 0.625, 0.375, 0.625, 0.0, 0.0, 0.0, 0.0, 0.375, 0.625, 0.375, 0.75, 0.375, 0.75, 0.375, 0.625, 0.375, 0.75, 0.25, 0.75, 0.25, 0.75, 0.375, 0.75, 0.25, 0.75, 0.25, 0.625, 0.25, 0.625, 0.25, 0.75, 0.5, 0.875, 0.5625, 0.875, 0.5625, 0.875, 0.5, 0.875, 0.625, 0.875, 0.6875, 0.875, 0.6875, 0.875, 0.625, 0.875, 0.375, 0.875, 0.4375, 0.875, 0.4375, 0.875, 0.375, 0.875, 0.4375, 0.875, 0.5, 0.875, 0.5, 0.875, 0.4375, 0.875, 0.25, 0.875, 0.375, 0.875, 0.375, 0.875, 0.25, 0.875, 0.5625, 0.875, 0.625, 0.875, 0.625, 0.875, 0.5625, 0.875, 0.1875, 0.875, 0.25, 0.875, 0.25, 0.875, 0.1875, 0.875, 0.1875, 0.875, 0.25, 0.875, 0.25, 0.875, 0.1875, 0.875, 0.25, 0.875, 0.25, 0.875, 0.25, 0.875, 0.25, 0.875, 0.1875, 0.875, 0.25, 0.875, 0.25, 0.875, 0.1875, 0.875, 0.25, 0.875, 0.1875, 0.875, 0.1875, 0.875, 0.25, 0.875, 0.25, 0.875, 0.1875, 0.875, 0.1875, 0.875, 0.25, 0.875, 0.1875, 0.875, 0.25, 0.875, 0.25, 0.875, 0.1875, 0.875, 0.25, 0.875, 0.25, 0.875, 0.25, 0.875, 0.25, 0.875, 0.0, 0.0, 0.0, 0.0, 0.0, 0.0, 0.0, 0.0, 0.25, 0.875, 0.1875, 0.875, 0.1875, 0.875, 0.25, 0.875, 0.1875, 0.875, 0.25, 0.875, 0.25, 0.875, 0.1875, 0.875, 0.25, 0.875, 0.25, 0.875, 0.25, 0.875, 0.25, 0.875, 0.0, 0.0, 0.0, 0.0, 0.0, 0.0, 0.0, 0.0, 0.6875, 0.375, 0.625, 0.375, 0.625, 0.5, 0.6875, 0.5, 0.6875, 0.625, 0.625, 0.625, 0.625, 0.75, 0.6875, 0.75, 0.6875, 0.25, 0.625, 0.25, 0.625, 0.375, 0.6875, 0.375, 0.6875, 0.5, 0.625, 0.5, 0.625, 0.625, 0.6875, 0.625, 0.6875, 0.75, 0.625, 0.75, 0.625, 0.875, 0.6875, 0.875, 0.6875, 0.125, 0.625, 0.125, 0.625, 0.25, 0.6875, 0.25, 0.5625, 0.0, 0.5, 0.125, 0.5625, 0.125, 0.625, 0.125, 0.5625, 0.5, 0.5, 0.5, 0.5, 0.625, 0.5625, 0.625, 0.5625, 0.75, 0.5, 0.75, 0.5, 0.875, 0.5625, 0.875, 0.5625, 0.125, 0.5, 0.125, 0.5, 0.25, 0.5625, 0.25, 0.5625, 0.25, 0.5625, 0.25, 0.625, 0.25, 0.625, 0.25, 0.5625, 0.625, 0.5, 0.625, 0.5, 0.75, 0.5625, 0.75, 0.4375, 0.75, 0.375, 0.75, 0.375, 0.875, 0.4375, 0.875, 0.4375, 0.125, 0.375, 0.125, 0.375, 0.25, 0.4375, 0.25, 0.4375, 0.375, 0.375, 0.375, 0.375, 0.5, 0.4375, 0.5, 0.4375, 0.625, 0.375, 0.625, 0.375, 0.75, 0.4375, 0.75, 0.4375, 0.0, 0.375, 0.125, 0.4375, 0.125, 0.5, 0.125, 0.4375, 0.25, 0.375, 0.25, 0.375, 0.375, 0.4375, 0.375, 0.4375, 0.5, 0.375, 0.5, 0.375, 0.625, 0.4375, 0.625, 0.375, 0.125, 0.25, 0.125, 0.25, 0.25, 0.375, 0.25, 0.375, 0.375, 0.25, 0.375, 0.25, 0.5, 0.375, 0.5, 0.0, 0.0, 0.0, 0.0, 0.0, 0.0, 0.0, 0.0, 0.3125, 0.0, 0.25, 0.125, 0.375, 0.125, 0.375, 0.25, 0.25, 0.25, 0.25, 0.375, 0.375, 0.375, 0.375, 0.625, 0.375, 0.625, 0.375, 0.75, 0.375, 0.75, 0.375, 0.75, 0.25, 0.75, 0.25, 0.875, 0.375, 0.875, 0.5625, 0.875, 0.5625, 0.875, 0.625, 0.875, 0.625, 0.875, 0.25, 0.75, 0.25, 0.75, 0.25, 0.625, 0.25, 0.625, 0.25, 0.875, 0.25, 0.875, 0.375, 0.875, 0.375, 0.875, 0.4375, 0.875, 0.4375, 0.875, 0.5, 0.875, 0.5, 0.875, 0.5, 0.375, 0.5, 0.375, 0.5, 0.25, 0.5, 0.25, 0.375, 0.5, 0.25, 0.5, 0.25, 0.625, 0.375, 0.625, 0.25, 0.625, 0.25, 0.625, 0.25, 0.625, 0.25, 0.625, 0.375, 0.75, 0.375, 0.75, 0.25, 0.75, 0.25, 0.75, 0.5625, 0.25, 0.5625, 0.25, 0.625, 0.25, 0.625, 0.25, 0.5625, 0.5, 0.5625, 0.5, 0.5, 0.5, 0.5, 0.5, 0.625, 0.375, 0.625, 0.375, 0.625, 0.5, 0.625, 0.5, 0.5, 0.5, 0.5, 0.5, 0.5, 0.375, 0.5, 0.375, 0.5625, 0.5, 0.5625, 0.5, 0.5, 0.5, 0.5, 0.5, 0.625, 0.25, 0.625, 0.25, 0.625, 0.375, 0.625, 0.375, 0.375, 0.875, 0.375, 0.875, 0.4375, 0.875, 0.4375, 0.875, 0.5, 0.5, 0.4375, 0.5, 0.4375, 0.625, 0.5, 0.625, 0.5, 0.25, 0.4375, 0.25, 0.4375, 0.375, 0.5, 0.375, 0.5, 0.625, 0.4375, 0.625, 0.4375, 0.75, 0.5, 0.75, 0.5, 0.375, 0.4375, 0.375, 0.4375, 0.5, 0.5, 0.5, 0.5, 0.125, 0.4375, 0.125, 0.4375, 0.25, 0.5, 0.25, 0.5, 0.75, 0.4375, 0.75, 0.4375, 0.875, 0.5, 0.875, 0.625, 0.875, 0.625, 0.875, 0.6875, 0.875, 0.6875, 0.875, 0.25, 0.625, 0.1875, 0.625, 0.1875, 0.75, 0.25, 0.75, 0.25, 0.375, 0.1875, 0.375, 0.1875, 0.5, 0.25, 0.5, 0.25, 0.125, 0.1875, 0.125, 0.1875, 0.25, 0.25, 0.25, 0.25, 0.75, 0.1875, 0.75, 0.1875, 0.875, 0.25, 0.875, 0.25, 0.5, 0.1875, 0.5, 0.1875, 0.625, 0.25, 0.625, 0.25, 0.25, 0.1875, 0.25, 0.1875, 0.375, 0.25, 0.375, 0.5625, 0.25, 0.5625, 0.25, 0.625, 0.25, 0.625, 0.25, 0.5625, 0.5, 0.5625, 0.5, 0.5, 0.5, 0.5, 0.5, 0.5, 0.5, 0.5, 0.5, 0.5, 0.375, 0.5, 0.375, 0.625, 0.375, 0.625, 0.375, 0.625, 0.5, 0.625, 0.5, 0.5, 0.375, 0.5, 0.375, 0.5, 0.25, 0.5, 0.25, 0.625, 0.25, 0.625, 0.25, 0.625, 0.375, 0.625, 0.375, 0.625, 0.25, 0.625, 0.25, 0.625, 0.375, 0.625, 0.375, 0.5, 0.375, 0.5, 0.375, 0.5, 0.25, 0.5, 0.25, 0.5, 0.5, 0.5, 0.5, 0.5, 0.375, 0.5, 0.375, 0.625, 0.375, 0.625, 0.375, 0.625, 0.5, 0.625, 0.5, 0.5, 0.375, 0.5, 0.375, 0.5, 0.25, 0.5, 0.25, 0.625, 0.25, 0.625, 0.25, 0.625, 0.375, 0.625, 0.375, 0.5, 0.5, 0.5, 0.5, 0.5, 0.375, 0.5, 0.375, 0.625, 0.375, 0.625, 0.375, 0.625, 0.5, 0.625, 0.5, 0.625, 0.375, 0.625, 0.375, 0.625, 0.5, 0.625, 0.5, 0.5, 0.5, 0.5, 0.5, 0.5, 0.375, 0.5, 0.375, 0.625, 0.25, 0.625, 0.25, 0.625, 0.25, 0.625, 0.25, 0.5625, 0.5, 0.5625, 0.5, 0.5, 0.5, 0.5, 0.5, 0.5, 0.375, 0.5, 0.375, 0.5, 0.25, 0.5, 0.25, 0.625, 0.25, 0.625, 0.25, 0.625, 0.375, 0.625, 0.375, 0.625, 0.375, 0.625, 0.375, 0.625, 0.5, 0.625, 0.5, 0.5, 0.5, 0.5, 0.5, 0.5, 0.375, 0.5, 0.375, 0.5, 0.375, 0.5, 0.375, 0.5, 0.25, 0.5, 0.25, 0.625, 0.25, 0.625, 0.25, 0.625, 0.375, 0.625, 0.375, 0.625, 0.25, 0.625, 0.25, 0.625, 0.25, 0.625, 0.25, 0.5625, 0.25, 0.5625, 0.25, 0.5, 0.25, 0.5, 0.25, 0.5625, 0.25, 0.5625, 0.25, 0.625, 0.25, 0.625, 0.25, 0.5, 0.25, 0.5, 0.25, 0.5, 0.25, 0.5, 0.25, 0.5, 0.25, 0.5, 0.25, 0.5, 0.25, 0.5, 0.25, 0.5, 0.25, 0.5, 0.25, 0.5, 0.25, 0.5, 0.25, 0.5625, 0.25, 0.5625, 0.25, 0.625, 0.25, 0.625, 0.25, 0.5625, 0.25, 0.5625, 0.25, 0.5, 0.25, 0.5, 0.25, 0.5625, 0.25, 0.5625, 0.25, 0.625, 0.25, 0.625, 0.25, 0.5625, 0.25, 0.5625, 0.25, 0.625, 0.25, 0.625, 0.25, 0.5625, 0.25, 0.5625, 0.25, 0.5, 0.25, 0.5, 0.25, 0.625, 0.25, 0.625, 0.25, 0.625, 0.25, 0.625, 0.25, 0.625, 0.25, 0.625, 0.25, 0.5625, 0.25, 0.5625, 0.25, 0.5, 0.25, 0.5, 0.25, 0.5625, 0.25, 0.5625, 0.25, 0.5, 0.25, 0.5, 0.25, 0.5625, 0.25, 0.5625, 0.25, 0.625, 0.25, 0.625, 0.25, 0.5625, 0.25, 0.5625, 0.25, 0.5, 0.25, 0.5, 0.25, 0.5625, 0.25, 0.5625, 0.25, 0.5, 0.25, 0.5, 0.25, 0.5625, 0.25, 0.5625, 0.25, 0.625, 0.25, 0.625, 0.25, 0.5625, 0.25, 0.5625, 0.25, 0.625, 0.5, 0.625, 0.5, 0.5625, 0.5, 0.5625, 0.5, 0.625, 0.5, 0.625, 0.5, 0.5625, 0.5, 0.5625, 0.5, 0.5, 0.25, 0.5, 0.25, 0.5625, 0.25, 0.5625, 0.25, 0.625, 0.5, 0.625, 0.5, 0.5625, 0.5, 0.5625, 0.5, 0.625, 0.5, 0.625, 0.5, 0.5625, 0.5, 0.5625, 0.5, 0.5, 0.25, 0.5, 0.25, 0.5625, 0.25, 0.5625, 0.25, 0.5, 0.875, 0.5, 0.875, 0.5625, 0.875, 0.5625, 0.875, 0.625, 0.625, 0.5625, 0.625, 0.5625, 0.75, 0.625, 0.75, 0.5, 0.25, 0.5, 0.25, 0.5625, 0.25, 0.5625, 0.25, 0.625, 0.125, 0.5625, 0.125, 0.5625, 0.25, 0.625, 0.25, 0.625, 0.75, 0.5625, 0.75, 0.5625, 0.875, 0.625, 0.875, 0.625, 0.5, 0.5625, 0.5, 0.5625, 0.625, 0.625, 0.625, 0.0, 0.0, 0.0, 0.0, 0.0, 0.0, 0.0, 0.0, 0.0, 0.0, 0.0, 0.0, 0.0, 0.0, 0.0, 0.0, 0.5, 0.375, 0.0, 0.0, 0.0, 0.0, 0.5, 0.25, 0.5, 0.25, 0.0, 0.0, 0.0, 0.0, 0.5, 0.25, 0.5625, 0.25, 0.5, 0.25, 0.5, 0.25, 0.0, 0.0, 0.0, 0.0, 0.0, 0.0, 0.5625, 0.25, 0.0, 0.0, 0.0, 0.0, 0.0, 0.0, 0.0, 0.0, 0.0, 0.0, 0.5, 0.5, 0.5, 0.5, 0.0, 0.0, 0.0, 0.0, 0.5, 0.5, 0.5, 0.5, 0.0, 0.0, 0.0, 0.0, 0.5, 0.375, 0.5, 0.5, 0.0, 0.0, 0.0, 0.0, 0.5625, 0.5, 0.625, 0.5, 0.625, 0.5, 0.0, 0.0, 0.0, 0.0, 0.0, 0.0, 0.0, 0.0, 0.5625, 0.5, 0.0, 0.0, 0.5625, 0.25, 0.0, 0.0, 0.0, 0.0, 0.625, 0.25, 0.625, 0.25, 0.5625, 0.25, 0.0, 0.0, 0.0, 0.0, 0.0, 0.0, 0.0, 0.0, 0.0, 0.0, 0.0, 0.0, 0.0, 0.0, 0.0, 0.0, 0.0, 0.0, 0.625, 0.25, 0.625, 0.25, 0.0, 0.0, 0.0, 0.0, 0.625, 0.375, 0.625, 0.25, 0.0, 0.0, 0.0, 0.0, 0.625, 0.375, 0.0, 0.0, 0.0, 0.0, 0.625, 0.5, 0.0, 0.0, 0.625, 0.5, 0.625, 0.5, 0.0, 0.0, 0.5, 0.5, 0.5, 0.5, 0.0, 0.0, 0.0, 0.0, 0.5, 0.25, 0.0, 0.0, 0.0, 0.0, 0.5, 0.25, 0.0, 0.0, 0.0, 0.0, 0.0, 0.0, 0.0, 0.0, 0.0, 0.0, 0.0, 0.0, 0.0, 0.0, 0.0, 0.0, 0.5, 0.5, 0.5, 0.5, 0.5, 0.375, 0.5, 0.375, 0.5, 0.375, 0.5, 0.375, 0.5, 0.25, 0.5, 0.25, 0.5, 0.375, 0.5, 0.375, 0.5, 0.25, 0.5, 0.25, 0.5, 0.5, 0.5, 0.5, 0.5, 0.375, 0.5, 0.375, 0.5, 0.5, 0.5, 0.5, 0.0, 0.0, 0.0, 0.0, 0.5, 0.25, 0.0, 0.0, 0.0, 0.0, 0.5, 0.25, 0.0, 0.0, 0.0, 0.0, 0.0, 0.0, 0.0, 0.0, 0.0, 0.0, 0.0, 0.0, 0.0, 0.0, 0.0, 0.0, 0.0, 0.0, 0.625, 0.5, 0.625, 0.5, 0.0, 0.0, 0.625, 0.25, 0.625, 0.25, 0.0, 0.0, 0.0, 0.0, 0.0, 0.0, 0.0, 0.0, 0.0, 0.0, 0.0, 0.0, 0.0, 0.0, 0.0, 0.0, 0.0, 0.0, 0.0, 0.0, 0.625, 0.375, 0.625, 0.375, 0.625, 0.5, 0.625, 0.5, 0.625, 0.25, 0.625, 0.25, 0.625, 0.375, 0.625, 0.375, 0.0, 0.0, 0.0, 0.0, 0.0, 0.0, 0.0, 0.0, 0.0, 0.0, 0.0, 0.0, 0.0, 0.0, 0.0, 0.0, 0.625, 0.25, 0.625, 0.25, 0.0, 0.0, 0.0, 0.0, 0.0, 0.0, 0.625, 0.5, 0.625, 0.5, 0.0, 0.0, 0.625, 0.375, 0.625, 0.375, 0.625, 0.5, 0.625, 0.5, 0.625, 0.25, 0.625, 0.25, 0.625, 0.375, 0.625, 0.375, 0.25, 0.625, 0.25, 0.625, 0.375, 0.625, 0.375, 0.625, 0.5, 0.875, 0.5, 0.875, 0.5625, 0.875, 0.5625, 0.875, 0.625, 0.875, 0.625, 0.875, 0.6875, 0.875, 0.6875, 0.875, 0.375, 0.875, 0.375, 0.875, 0.4375, 0.875, 0.4375, 0.875, 0.4375, 0.875, 0.4375, 0.875, 0.5, 0.875, 0.5, 0.875, 0.25, 0.875, 0.25, 0.875, 0.375, 0.875, 0.375, 0.875, 0.5625, 0.875, 0.5625, 0.875, 0.625, 0.875, 0.625, 0.875, 0.1875, 0.875, 0.1875, 0.875, 0.25, 0.875, 0.25, 0.875, 0.1875, 0.875, 0.1875, 0.875, 0.25, 0.875, 0.25, 0.875, 0.4375, 0.875, 0.4375, 0.875, 0.5, 0.875, 0.5, 0.875, 0.5625, 0.875, 0.5625, 0.875, 0.625, 0.875, 0.625, 0.875, 0.375, 0.875, 0.375, 0.875, 0.4375, 0.875, 0.4375, 0.875, 0.5, 0.875, 0.5, 0.875, 0.5625, 0.875, 0.5625, 0.875, 0.625, 0.875, 0.625, 0.875, 0.6875, 0.875, 0.6875, 0.875, 0.25, 0.875, 0.25, 0.875, 0.375, 0.875, 0.375, 0.875, 0.375, 0.875, 0.375, 0.875, 0.4375, 0.875, 0.4375, 0.875, 0.25, 0.875, 0.25, 0.875, 0.375, 0.875, 0.375, 0.875, 0.1875, 0.875, 0.1875, 0.875, 0.25, 0.875, 0.25, 0.875, 0.2925, 0.5119, 0.5, 0.875, 0.4375, 0.875, 0.4375, 0.875, 0.5625, 0.875, 0.5625, 0.875, 0.625, 0.875, 0.625, 0.875, 0.625, 0.875, 0.625, 0.875, 0.6875, 0.875, 0.6875, 0.875, 0.5, 0.875, 0.5, 0.875, 0.5625, 0.875, 0.5625, 0.875, 0.5625, 0.875, 0.5625, 0.875, 0.625, 0.875, 0.625, 0.875, 0.625, 0.875, 0.625, 0.875, 0.6875, 0.875, 0.6875, 0.875, 0.25, 0.875, 0.25, 0.875, 0.375, 0.875, 0.375, 0.875, 0.4375, 0.875, 0.0, 0.0, 0.0, 0.0, 0.4375, 0.875, 0.1875, 0.875, 0.1875, 0.875, 0.25, 0.875, 0.25, 0.875, 0.1875, 0.875, 0.1875, 0.875, 0.25, 0.875, 0.25, 0.875, 0.25, 0.875, 0.25, 0.875, 0.375, 0.875, 0.375, 0.875, 0.375, 0.875, 0.375, 0.875, 0.4375, 0.875, 0.4375, 0.875, 0.5, 0.875, 0.5, 0.875, 0.5625, 0.875, 0.5625, 0.875, 0.625, 0.875, 0.625, 0.875, 0.6875, 0.875, 0.6875, 0.875, 0.5625, 0.875, 0.5625, 0.875, 0.625, 0.875, 0.625, 0.875, 0.09375, 0.4375, 0.125, 0.4375, 0.25, 0.875, 0.1875, 0.875, 0.1038, 0.3631, 0.0, 0.0, 0.0, 0.0, 0.1556, 0.3631, 0.2925, 0.5119, 0.25, 0.4375, 0.1875, 0.4375, 0.1556, 0.3631, 0.25, 0.875, 0.125, 0.4375, 0.1875, 0.4375, 0.375, 0.875, 0.07781, 0.3631, 0.1038, 0.3631, 0.125, 0.4375, 0.09375, 0.4375, 0.4375, 0.875, 0.375, 0.875, 0.375, 0.875, 0.0, 0.0, 0.0, 0.0, 0.0, 0.0, 0.375, 0.875, 0.1875, 0.4375, 0.5, 0.875, 0.5, 0.875, 0.0, 0.0, 0.0, 0.0, 0.0, 0.0, 0.0, 0.0, 0.0, 0.0, 0.0, 0.0, 0.0, 0.0, 0.0, 0.0, 0.0, 0.0, 0.0, 0.0, 0.6875, 0.875, 0.625, 0.875, 0.0, 0.0, 0.0, 0.0, 0.625, 0.875, 0.5625, 0.875, 0.0, 0.0, 0.0, 0.0, 0.5, 0.875, 0.0, 0.0, 0.5625, 0.875, 0.5, 0.875, 0.625, 0.875, 0.625, 0.875, 0.6875, 0.875, 0.6875, 0.875, 0.5625, 0.875, 0.5625, 0.875, 0.625, 0.875, 0.625, 0.875, 0.5625, 0.875, 0.5, 0.875, 0.5625, 0.875, 0.5625, 0.875, 0.0, 0.0, 0.0, 0.0, 0.1038, 0.3631, 0.07781, 0.3631, 0.5, 0.875, 0.2925, 0.5119, 0.1556, 0.3631, 0.0, 0.0, 0.125, 0.4375, 0.1038, 0.3631, 0.1556, 0.3631, 0.1875, 0.4375, 0.375, 0.875, 0.375, 0.875, 0.4375, 0.875, 0.4375, 0.875, 0.25, 0.875, 0.25, 0.875, 0.375, 0.875, 0.375, 0.875, 0.1875, 0.875, 0.1875, 0.875, 0.25, 0.875, 0.25, 0.875, 0.25, 0.4375, 0.2925, 0.5119, 0.4375, 0.875, 0.4375, 0.875, 0.1875, 0.875, 0.1875, 0.875, 0.25, 0.875, 0.25, 0.875, 0.5625, 0.875, 0.5625, 0.875, 0.625, 0.875, 0.625, 0.875, 0.25, 0.875, 0.25, 0.875, 0.375, 0.875, 0.375, 0.875, 0.4375, 0.875, 0.4375, 0.875, 0.5, 0.875, 0.5, 0.875, 0.375, 0.875, 0.375, 0.875, 0.4375, 0.875, 0.4375, 0.875, 0.625, 0.875, 0.625, 0.875, 0.6875, 0.875, 0.6875, 0.875, 0.5, 0.875, 0.5, 0.875, 0.5625, 0.875, 0.5625, 0.875, 0.1875, 0.875, 0.1875, 0.875, 0.25, 0.875, 0.25, 0.875, 0.5625, 0.875, 0.5625, 0.875, 0.625, 0.875, 0.625, 0.875, 0.25, 0.875, 0.25, 0.875, 0.375, 0.875, 0.375, 0.875, 0.4375, 0.875, 0.4375, 0.875, 0.5, 0.875, 0.5, 0.875, 0.375, 0.875, 0.375, 0.875, 0.4375, 0.875, 0.4375, 0.875, 0.625, 0.875, 0.625, 0.875, 0.6875, 0.875, 0.6875, 0.875, 0.5, 0.875, 0.5, 0.875, 0.5625, 0.875, 0.5625, 0.875, 0.375, 0.625, 0.375, 0.625, 0.375, 0.625, 0.375, 0.625, 0.25, 0.75, 0.25, 0.75, 0.25, 0.625, 0.25, 0.625, 0.25, 0.75, 0.25, 0.75, 0.25, 0.625, 0.25, 0.625, 0.375, 0.625, 0.375, 0.625, 0.375, 0.75, 0.375, 0.75, 0.375, 0.75, 0.375, 0.75, 0.25, 0.75, 0.25, 0.75, 0.375, 0.75, 0.375, 0.75, 0.25, 0.75, 0.25, 0.75, 0.375, 0.75, 0.375, 0.75, 0.25, 0.75, 0.25, 0.75, 0.375, 0.625, 0.375, 0.625, 0.375, 0.75, 0.375, 0.75, 0.25, 0.75, 0.25, 0.75, 0.25, 0.625, 0.25, 0.625, 0.375, 0.75, 0.375, 0.75, 0.25, 0.75, 0.25, 0.75, 0.25, 0.75, 0.25, 0.75, 0.25, 0.625, 0.25, 0.625, 0.5, 0.875, 0.5, 0.875, 0.5625, 0.875, 0.5625, 0.875, 0.625, 0.875, 0.625, 0.875, 0.6875, 0.875, 0.6875, 0.875, 0.375, 0.875, 0.375, 0.875, 0.4375, 0.875, 0.4375, 0.875, 0.4375, 0.875, 0.4375, 0.875, 0.5, 0.875, 0.5, 0.875, 0.25, 0.875, 0.25, 0.875, 0.375, 0.875, 0.375, 0.875, 0.5625, 0.875, 0.5625, 0.875, 0.625, 0.875, 0.625, 0.875, 0.1875, 0.875, 0.1875, 0.875, 0.25, 0.875, 0.25, 0.875, 0.1875, 0.875, 0.1875, 0.875, 0.25, 0.875, 0.25, 0.875, 0.25, 0.875, 0.25, 0.875, 0.25, 0.875, 0.25, 0.875, 0.1875, 0.875, 0.1875, 0.875, 0.25, 0.875, 0.25, 0.875, 0.25, 0.875, 0.25, 0.875, 0.1875, 0.875, 0.1875, 0.875, 0.25, 0.875, 0.25, 0.875, 0.1875, 0.875, 0.1875, 0.875, 0.1875, 0.875, 0.1875, 0.875, 0.25, 0.875, 0.25, 0.875, 0.25, 0.875, 0.25, 0.875, 0.25, 0.875, 0.25, 0.875, 0.0, 0.0, 0.0, 0.0, 0.0, 0.0, 0.0, 0.0, 0.25, 0.875, 0.25, 0.875, 0.1875, 0.875, 0.1875, 0.875, 0.1875, 0.875, 0.1875, 0.875, 0.25, 0.875, 0.25, 0.875, 0.25, 0.875, 0.25, 0.875, 0.25, 0.875, 0.25, 0.875, 0.0, 0.0, 0.0, 0.0, 0.0, 0.0, 0.0, 0.0, 0.3125, 0.0, 0.1875, 0.125, 0.25, 0.125, 0.625, 0.125, 0.5625, 0.0, 0.625, 0.125, 0.6875, 0.125, 0.5, 0.125, 0.4375, 0.125, 0.375, 0.125, 0.5625, 0.0])
me_cube_064.use_remesh_fix_poles = True
me_cube_064.use_remesh_preserve_attributes = False
me_cube_064.use_mirror_vertex_groups = False
me_cube_064.update()
me_cube_001 = bpy.data.meshes.new('Cube.001')
me_cube_001.from_pydata([(1.039, -9.265, -1.352), (1.039, -9.265, 0.01368), (0.7254, -7.602, -1.352), (0.7254, -7.602, 0.01368), (2.404, -7.9, -1.352), (2.404, -7.9, 0.01368), (8.134, 2.065, -1.343), (8.134, 2.065, 0.02258), (6.472, 1.751, -1.343), (6.472, 1.751, 0.02258), (6.769, 3.43, -1.343), (6.769, 3.43, 0.02258), (5.898, 4.344, -1.314), (5.898, 4.344, 0.05102), (4.235, 4.03, -1.314), (4.235, 4.03, 0.05102), (4.533, 5.709, -1.314), (4.533, 5.709, 0.05102), (3.67, 6.535, -1.352), (3.67, 6.535, 0.01368), (2.007, 6.221, -1.352), (2.007, 6.221, 0.01368), (2.305, 7.9, -1.352), (2.305, 7.9, 0.01368), (-2.411, 7.915, -1.352), (-2.411, 7.915, 0.01368), (-2.097, 6.252, -1.352), (-2.097, 6.252, 0.01368), (-3.776, 6.55, -1.352), (-3.776, 6.55, 0.01368), (-6.802, 3.441, -1.352), (-6.802, 3.441, 0.01368), (-6.488, 1.778, -1.352), (-6.488, 1.778, 0.01368), (-8.167, 2.076, -1.352), (-8.167, 2.076, 0.01368), (6.561, -3.743, -1.352), (6.561, -3.743, 0.01368), (6.248, -2.08, -1.352), (6.248, -2.08, 0.01368), (7.927, -2.377, -1.352), (7.927, -2.377, 0.01368), (5.001, -5.303, -1.352), (5.001, -5.303, 0.01368), (4.687, -3.64, -1.352), (4.687, -3.64, 0.01368), (6.366, -3.938, -1.352), (6.366, -3.938, 0.01368), (-7.929, -2.348, -1.343), (-7.929, -2.348, 0.02258), (-6.267, -2.03, -1.343), (-6.267, -2.03, 0.02258), (-6.56, -3.71, -1.343), (-6.56, -3.71, 0.02258), (-5.686, -4.621, -1.314), (-5.686, -4.621, 0.05102), (-4.024, -4.302, -1.314), (-4.024, -4.302, 0.05102), (-4.317, -5.982, -1.314), (-4.317, -5.982, 0.05102), (-3.474, -6.827, -1.352), (-3.474, -6.827, 0.01368), (-1.812, -6.509, -1.352), (-1.812, -6.509, 0.01368), (-2.105, -8.189, -1.352), (-2.105, -8.189, 0.01368)], [], [(0, 1, 3, 2), (2, 3, 5, 4), (2, 4, 0), (0, 4, 5, 1), (6, 7, 9, 8), (8, 9, 11, 10), (8, 10, 6), (6, 10, 11, 7), (12, 13, 15, 14), (14, 15, 17, 16), (14, 16, 12), (12, 16, 17, 13), (18, 19, 21, 20), (20, 21, 23, 22), (20, 22, 18), (18, 22, 23, 19), (24, 25, 27, 26), (26, 27, 29, 28), (26, 28, 24), (24, 28, 29, 25), (30, 31, 33, 32), (32, 33, 35, 34), (32, 34, 30), (30, 34, 35, 31), (36, 37, 39, 38), (38, 39, 41, 40), (38, 40, 36), (36, 40, 41, 37), (42, 43, 45, 44), (44, 45, 47, 46), (44, 46, 42), (42, 46, 47, 43), (48, 49, 51, 50), (50, 51, 53, 52), (50, 52, 48), (48, 52, 53, 49), (54, 55, 57, 56), (56, 57, 59, 58), (56, 58, 54), (54, 58, 59, 55), (60, 61, 63, 62), (62, 63, 65, 64), (62, 64, 60), (60, 64, 65, 61)])
_uv = me_cube_001.uv_layers.new(name='UVMap')
_uv.uv.foreach_set('vector', [0.375, 0.0, 0.625, 0.0, 0.625, 0.25, 0.375, 0.25, 0.375, 0.25, 0.625, 0.25, 0.625, 0.5, 0.375, 0.5, 0.375, 0.25, 0.375, 0.5, 0.375, 0.0, 0.375, 0.0, 0.375, 0.5, 0.625, 0.5, 0.625, 0.0, 0.375, 0.0, 0.625, 0.0, 0.625, 0.25, 0.375, 0.25, 0.375, 0.25, 0.625, 0.25, 0.625, 0.5, 0.375, 0.5, 0.375, 0.25, 0.375, 0.5, 0.375, 0.0, 0.375, 0.0, 0.375, 0.5, 0.625, 0.5, 0.625, 0.0, 0.375, 0.0, 0.625, 0.0, 0.625, 0.25, 0.375, 0.25, 0.375, 0.25, 0.625, 0.25, 0.625, 0.5, 0.375, 0.5, 0.375, 0.25, 0.375, 0.5, 0.375, 0.0, 0.375, 0.0, 0.375, 0.5, 0.625, 0.5, 0.625, 0.0, 0.375, 0.0, 0.625, 0.0, 0.625, 0.25, 0.375, 0.25, 0.375, 0.25, 0.625, 0.25, 0.625, 0.5, 0.375, 0.5, 0.375, 0.25, 0.375, 0.5, 0.375, 0.0, 0.375, 0.0, 0.375, 0.5, 0.625, 0.5, 0.625, 0.0, 0.375, 0.0, 0.625, 0.0, 0.625, 0.25, 0.375, 0.25, 0.375, 0.25, 0.625, 0.25, 0.625, 0.5, 0.375, 0.5, 0.375, 0.25, 0.375, 0.5, 0.375, 0.0, 0.375, 0.0, 0.375, 0.5, 0.625, 0.5, 0.625, 0.0, 0.375, 0.0, 0.625, 0.0, 0.625, 0.25, 0.375, 0.25, 0.375, 0.25, 0.625, 0.25, 0.625, 0.5, 0.375, 0.5, 0.375, 0.25, 0.375, 0.5, 0.375, 0.0, 0.375, 0.0, 0.375, 0.5, 0.625, 0.5, 0.625, 0.0, 0.375, 0.0, 0.625, 0.0, 0.625, 0.25, 0.375, 0.25, 0.375, 0.25, 0.625, 0.25, 0.625, 0.5, 0.375, 0.5, 0.375, 0.25, 0.375, 0.5, 0.375, 0.0, 0.375, 0.0, 0.375, 0.5, 0.625, 0.5, 0.625, 0.0, 0.375, 0.0, 0.625, 0.0, 0.625, 0.25, 0.375, 0.25, 0.375, 0.25, 0.625, 0.25, 0.625, 0.5, 0.375, 0.5, 0.375, 0.25, 0.375, 0.5, 0.375, 0.0, 0.375, 0.0, 0.375, 0.5, 0.625, 0.5, 0.625, 0.0, 0.375, 0.0, 0.625, 0.0, 0.625, 0.25, 0.375, 0.25, 0.375, 0.25, 0.625, 0.25, 0.625, 0.5, 0.375, 0.5, 0.375, 0.25, 0.375, 0.5, 0.375, 0.0, 0.375, 0.0, 0.375, 0.5, 0.625, 0.5, 0.625, 0.0, 0.375, 0.0, 0.625, 0.0, 0.625, 0.25, 0.375, 0.25, 0.375, 0.25, 0.625, 0.25, 0.625, 0.5, 0.375, 0.5, 0.375, 0.25, 0.375, 0.5, 0.375, 0.0, 0.375, 0.0, 0.375, 0.5, 0.625, 0.5, 0.625, 0.0, 0.375, 0.0, 0.625, 0.0, 0.625, 0.25, 0.375, 0.25, 0.375, 0.25, 0.625, 0.25, 0.625, 0.5, 0.375, 0.5, 0.375, 0.25, 0.375, 0.5, 0.375, 0.0, 0.375, 0.0, 0.375, 0.5, 0.625, 0.5, 0.625, 0.0])
me_cube_001.use_remesh_fix_poles = True
me_cube_001.use_remesh_preserve_attributes = False
me_cube_001.use_mirror_vertex_groups = False
me_cube_001.update()

# ---- objects
ob_cube = bpy.data.objects.new('Cube', me_cube)
ob_cube_009 = bpy.data.objects.new('Cube.009', me_cube_064)
ob_cube_001 = bpy.data.objects.new('Cube.001', me_cube_001)

# ---- transforms, parenting, visibility, modifiers, constraints
ob_cube.location = (-2.328e-10, 0.0, 1.49e-08)
ob_cube.rotation_euler = (0.0, 0.0, -4.707)
ob_cube.lock_rotations_4d = False
ob_cube.empty_display_type = 'ARROWS'
ob_cube.lineart.crease_threshold = 0.0
ob_cube_009.location = (-1.192e-07, -5.96e-08, 0.0)
ob_cube_009.rotation_euler = (0.0, 0.0, 5.498)
ob_cube_009.scale = (-0.1214, -0.1214, -0.1214)
ob_cube_009.lineart.crease_threshold = 0.0
_m = ob_cube_009.modifiers.new('Solidify', 'SOLIDIFY')
_m.nonmanifold_thickness_mode = 'FIXED'
_m.nonmanifold_merge_threshold = 0.0003
ob_cube_001.location = (-1.192e-07, -5.96e-08, 0.0)
ob_cube_001.rotation_euler = (0.0, 0.0, 5.498)
ob_cube_001.scale = (-0.1214, -0.1214, -0.1214)
ob_cube_001.lineart.crease_threshold = 0.0

# ---- collection membership
col_collection.objects.link(ob_cube)
col_collection.objects.link(ob_cube_009)
col_collection.objects.link(ob_cube_001)

# ---- scene / render settings (as saved in the file)
scene.frame_start = 1; scene.frame_end = 250; scene.frame_set(0)
scene.render.engine = 'BLENDER_EEVEE_NEXT'
scene.cycles.use_denoising = False
scene.cycles.samples = 128
scene.cycles.sampling_pattern = 'TABULATED_SOBOL'
scene.cycles.use_adaptive_sampling = False
scene.cycles.use_light_tree = False
scene.view_settings.view_transform = 'Filmic'
bpy.context.view_layer.update()

# ---- added for rendering (the .blend has no active camera and no usable light): camera, sun
cam_auto = bpy.data.cameras.new('AutoCamera')
cam_auto.lens = 50.0
cam_auto.sensor_width = 36.0
cam_auto.clip_end = 1000.0
ob_auto_camera = bpy.data.objects.new('AutoCamera', cam_auto)
scene.collection.objects.link(ob_auto_camera)
ob_auto_camera.location = (3.90108, -4.55353, 3.39382)
ob_auto_camera.rotation_euler = (1.09748, -7.21219e-08, 0.694738)
scene.camera = ob_auto_camera
light_auto_sun = bpy.data.lights.new('AutoSun', 'SUN')
light_auto_sun.energy = 3.0
light_auto_sun.angle = 0.0523599
ob_auto_sun = bpy.data.objects.new('AutoSun', light_auto_sun)
scene.collection.objects.link(ob_auto_sun)
ob_auto_sun.rotation_euler = (0.872665, 0.174533, 0.523599)
bpy.context.view_layer.update()
